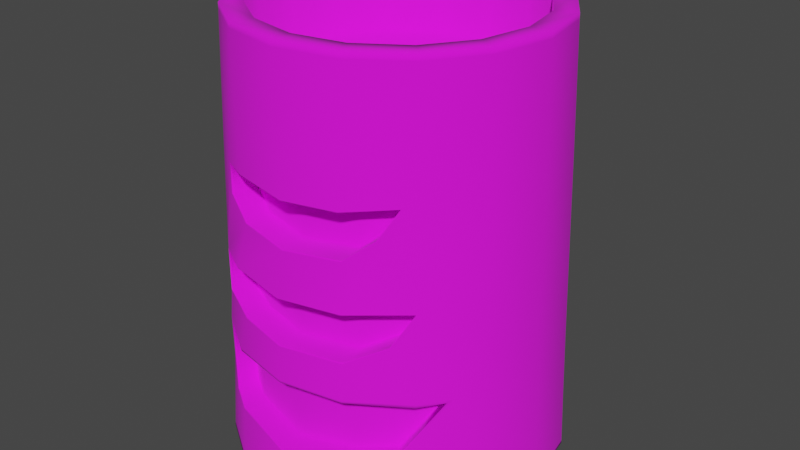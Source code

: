 # Source: SK_Wp_Dwarf_Engineer_Blaster01.blend  (saved by Blender 3.1.7; exported with 4.5.12 LTS)
import bpy
from mathutils import Matrix  # noqa: F401  (used for matrix-valued properties, if any)

bpy.ops.wm.read_factory_settings(use_empty=True)
scene = bpy.context.scene
scene.name = 'Scene'

# ---- collections
col_collection = bpy.data.collections.new('Collection'); scene.collection.children.link(col_collection)
col_mesh = bpy.data.collections.new('Mesh'); scene.collection.children.link(col_mesh)
col_rig = bpy.data.collections.new('Rig'); scene.collection.children.link(col_rig)
col_collision = bpy.data.collections.new('Collision'); scene.collection.children.link(col_collision)
col_extras = bpy.data.collections.new('Extras'); scene.collection.children.link(col_extras)

# ---- images (referenced by path relative to the original .blend; pixels are not part of the script)
import os
ASSET_DIR = os.environ.get("B2B_ASSET_DIR", "")  # directory of the original .blend (textures are referenced by path, not embedded)
HERE = os.path.dirname(os.path.abspath(__file__))  # packed textures are extracted next to this script under _unpacked/

def load_image(name, relpath, width, height, colorspace="sRGB"):
    """Load a texture the original file referenced (path relative to the .blend, or extracted next to this script)."""
    p = next((c for c in (os.path.join(HERE, relpath), os.path.join(ASSET_DIR, relpath)) if relpath and os.path.exists(c)), "")
    if p:
        img = bpy.data.images.load(p, check_existing=True)
        img.name = name
    else:  # same state as the original file: an image datablock whose file is absent (Cycles renders it pink)
        img = bpy.data.images.new(name, width, height)
        img.source = "FILE"
        img.filepath = "//" + (relpath or name)
    img.colorspace_settings.name = colorspace
    return img
img_t_wp_dwarf_engineer_hand_cannon01_png = load_image('T_Wp_Dwarf_Engineer_Hand_Cannon01.png', 'T_Wp_Dwarf_Engineer_Hand_Cannon01.png', 1024, 1024, 'sRGB')

# ---- materials (node trees are filled in below, after node groups)
mat_material_006 = bpy.data.materials.new('Material.006')
mat_material_006.use_transparent_shadow = False

# ---- material node trees
mat_material_006.use_nodes = True; mat_material_006.node_tree.nodes.clear()
_N = mat_material_006.node_tree.nodes; _L = mat_material_006.node_tree.links
n0 = _N.new('ShaderNodeBsdfPrincipled'); n0.name = 'Principled BSDF'; n0.location = (10, 300)
n0.distribution = 'GGX'
n0.subsurface_method = 'RANDOM_WALK_SKIN'
n0.inputs[2].default_value = 1.0
n0.inputs[3].default_value = 1.45
n0.inputs[27].default_value = (0.0, 0.0, 0.0, 1.0)
n0.inputs[28].default_value = 1.0
n1 = _N.new('ShaderNodeOutputMaterial'); n1.name = 'Material Output'; n1.location = (300, 300)
n2 = _N.new('ShaderNodeTexImage'); n2.name = 'Image Texture'; n2.location = (-280, 280)
n2.image = img_t_wp_dwarf_engineer_hand_cannon01_png
_L.new(n0.outputs[0], n1.inputs[0])
_L.new(n2.outputs[0], n0.inputs[0])
n1.is_active_output = True

# ---- world
world_world = bpy.data.worlds.new('World'); scene.world = world_world
world_world.use_nodes = True; world_world.node_tree.nodes.clear()
_N = world_world.node_tree.nodes; _L = world_world.node_tree.links
n0 = _N.new('ShaderNodeOutputWorld'); n0.name = 'World Output'; n0.location = (300, 300)
n1 = _N.new('ShaderNodeBackground'); n1.name = 'Background'; n1.location = (10, 300)
n1.inputs[0].default_value = (0.05088, 0.05088, 0.05088, 1.0)
_L.new(n1.outputs[0], n0.inputs[0])
n0.is_active_output = True
world_world.color = (0.05088, 0.05088, 0.05088)
world_world.use_sun_shadow = False
world_world.sun_shadow_jitter_overblur = 0.0

# ---- meshes
me_cylinder_001 = bpy.data.meshes.new('Cylinder.001')
me_cylinder_001.from_pydata([(0.1718, 0.0, -0.3315), (0.1753, 0.0, 0.247), (0.1587, -0.06985, -0.3315), (0.1619, -0.06711, 0.247), (0.1215, -0.1256, -0.3315), (0.1239, -0.124, 0.247), (0.06573, -0.1628, -0.3315), (0.06709, -0.162, 0.2471), (-2.688e-07, -0.1759, -0.3315), (-1.651e-08, -0.1753, 0.2471), (-0.06573, -0.1628, -0.3315), (-0.06709, -0.162, 0.2471), (-0.1215, -0.1256, -0.3315), (-0.1239, -0.124, 0.247), (-0.1587, -0.06985, -0.3315), (-0.1619, -0.06711, 0.247), (-0.1718, 0.0, -0.3315), (-0.1753, 0.0, 0.247), (0.1514, -0.1548, -0.1633), (0.1495, -0.1522, -0.2071), (0.08194, -0.2014, -0.1625), (0.08318, -0.204, -0.2499), (-0.000275, -0.2177, -0.162), (0.0003789, -0.2208, -0.2593), (-0.08246, -0.2013, -0.1614), (-0.0825, -0.2038, -0.2444), (0.172, -0.1233, -0.1639), (-0.1415, -0.1614, -0.1616), (-0.112, -0.1854, -0.2379), (0.1286, -0.1735, -0.2447), (0.08094, -0.1982, -0.0483), (0.08243, -0.1998, -0.1096), (-0.0005007, -0.2146, -0.05042), (0.0007433, -0.2161, -0.112), (0.1488, -0.1517, -0.04326), (-0.08178, -0.1978, -0.04752), (-0.06714, -0.2024, -0.1077), (0.1234, -0.167, -0.08927), (-0.1198, -0.1774, -0.04371), (0.006596, -0.2085, 0.07106), (0.008383, -0.2109, 0.01287), (-0.06875, -0.1964, 0.07528), (-0.05933, -0.2, 0.01934), (0.07689, -0.1943, 0.07348), (0.08161, -0.1958, 0.0179), (-0.09813, -0.1835, 0.07736), (0.1325, -0.1578, 0.0808), (0.1147, -0.1768, 0.04579), (0.1388, -0.1226, -0.1701), (0.1371, -0.1199, -0.2085), (0.07264, -0.1667, -0.1697), (0.07377, -0.1694, -0.2458), (-0.005236, -0.182, -0.1659), (-0.004495, -0.1853, -0.2546), (-0.08309, -0.1665, -0.1653), (-0.08339, -0.1692, -0.2437), (0.1544, -0.09917, -0.1703), (-0.1352, -0.1318, -0.1682), (-0.1097, -0.1528, -0.2345), (0.1158, -0.1413, -0.2409), (0.07721, -0.163, -0.05485), (0.0787, -0.1649, -0.1089), (-0.0001831, -0.1784, -0.05384), (0.0009723, -0.1804, -0.1111), (-0.07737, -0.1627, -0.05037), (-0.06363, -0.1673, -0.1071), (0.1154, -0.1348, -0.08635), (0.1376, -0.1221, -0.04937), (-0.109, -0.1471, -0.05053), (0.006594, -0.1723, 0.06793), (0.008451, -0.1748, 0.01335), (-0.06527, -0.1609, 0.06923), (-0.05456, -0.1655, 0.02288), (0.07332, -0.1589, 0.07033), (0.07813, -0.1607, 0.01844), (-0.08807, -0.1518, 0.07122), (0.1078, -0.1436, 0.04805), (0.121, -0.1284, 0.0741), (0.006569, -0.2084, 0.07188), (-0.06876, -0.1964, 0.07614), (0.07684, -0.1942, 0.07442), (0.08091, -0.1981, -0.04766), (-0.0005146, -0.2146, -0.04973), (-0.08178, -0.1978, -0.04679), (0.0819, -0.2013, -0.1598), (-0.0002929, -0.2176, -0.1593), (-0.08245, -0.2012, -0.1584), (0.08245, -0.1998, -0.1103), (0.0007563, -0.2161, -0.1126), (-0.06712, -0.2024, -0.1087), (0.08165, -0.1959, 0.01701), (0.00841, -0.2109, 0.01205), (-0.05931, -0.2, 0.01854), (0.1156, -0.1757, 0.04522), (0.1338, -0.1571, 0.08162), (-0.1492, -0.1515, -0.04025), (-0.09942, -0.1829, 0.07791), (0.1962, -0.08414, -0.09816), (0.08322, -0.2041, -0.2519), (0.1512, -0.1547, -0.1591), (0.0003896, -0.2209, -0.2609), (-0.08251, -0.2038, -0.2461), (0.1496, -0.1523, -0.209), (0.1774, -0.115, -0.16), (-0.1129, -0.1849, -0.2397), (-0.146, -0.1588, -0.1577), (0.129, -0.1733, -0.2464), (0.1493, -0.1512, -0.04282), (0.1241, -0.1667, -0.08988), (-0.1209, -0.176, -0.04297), (0.2082, 0.0, 0.08183), (-0.1923, -0.08083, 0.08183), (-0.2082, 0.0, 0.08184), (0.1923, -0.08086, 0.08015), (-0.1472, -0.1483, 0.08362), (0.2109, 0.0, -0.03758), (-0.1949, -0.08302, -0.03759), (-0.2109, 0.0, -0.03758), (0.2128, 0.0, -0.1174), (0.1976, -0.08528, -0.1613), (-0.1606, -0.1404, -0.1566), (-0.1975, -0.08517, -0.1553), (-0.2128, 0.0, -0.1174), (-1.814e-08, -0.2039, 0.2395), (-0.07798, -0.1883, 0.2397), (0.078, -0.1884, 0.2394), (0.2037, 0.0, 0.2395), (-0.1882, -0.07808, 0.2395), (-0.2037, 0.0, 0.2395), (0.1882, -0.07808, 0.2394), (0.1437, -0.1445, 0.2395), (-0.144, -0.1442, 0.2396), (0.2161, 0.0, -0.2355), (0.2002, -0.08689, -0.255), (-0.1575, -0.1508, -0.2529), (-0.2001, -0.08684, -0.2523), (-0.2161, 0.0, -0.2355), (0.1535, -0.1571, -0.251), (0.08385, -0.2066, -0.322), (-2.713e-07, -0.2233, -0.323), (-0.08384, -0.2065, -0.3213), (0.2193, 0.0, -0.3264), (0.2026, -0.08805, -0.3274), (0.1551, -0.1592, -0.3272), (-0.1553, -0.1589, -0.3273), (-0.2026, -0.08805, -0.3273), (-0.2193, 0.0, -0.3264), (0.1353, -0.1216, -0.2064), (0.1587, -0.09255, -0.1671), (0.1387, -0.1225, -0.1668), (-0.1395, -0.1287, -0.1649), (-0.1115, -0.1517, -0.2374), (-0.08289, -0.1693, -0.2405), (-0.08313, -0.1666, -0.1686), (0.0741, -0.1694, -0.2489), (0.1173, -0.1404, -0.244), (0.07262, -0.1665, -0.1665), (-0.004593, -0.1854, -0.2579), (-0.005255, -0.1821, -0.1692), (0.07828, -0.165, -0.1056), (0.1174, -0.1337, -0.08916), (0.1419, -0.119, -0.04567), (0.07701, -0.1629, -0.05154), (-0.1141, -0.1435, -0.0463), (-0.06226, -0.1681, -0.1038), (-0.07767, -0.1627, -0.05367), (0.001021, -0.1803, -0.1078), (-0.0002067, -0.1784, -0.05716), (-0.09158, -0.1498, 0.0738), (-0.05613, -0.1647, 0.01977), (-0.06484, -0.161, 0.07249), (0.00852, -0.1748, 0.0167), (0.07721, -0.161, 0.02172), (0.07371, -0.159, 0.06701), (0.006591, -0.1724, 0.06459), (0.1098, -0.1426, 0.0455), (0.1266, -0.1245, 0.07839), (-0.1077, -0.1874, -0.09078), (-0.1031, -0.1541, -0.09167), (-0.1081, -0.1871, -0.09108), (-0.1003, -0.1559, -0.0909), (-0.0908, -0.1898, 0.0436), (-0.08616, -0.155, 0.0426), (-0.08302, -0.157, 0.04188), (-0.09186, -0.1893, 0.0433), (-0.004171, -0.1884, -0.258), (0.07487, -0.1723, -0.249), (0.1398, -0.1252, -0.1666), (0.07341, -0.1695, -0.1661), (-0.004816, -0.185, -0.1656), (-0.08331, -0.1721, -0.2438), (-0.08303, -0.1694, -0.165), (0.1598, -0.09516, -0.1668), (0.1382, -0.1227, -0.2084), (-0.1116, -0.1546, -0.2374), (-0.1397, -0.1315, -0.1647), (0.1183, -0.1432, -0.244), (6.051e-08, -0.2181, -0.2592), (0.1504, -0.1524, -0.1636), (-0.08256, -0.2011, -0.2444), (0.1486, -0.1498, -0.2072), (-0.1414, -0.1589, -0.1619), (0.08248, -0.2014, -0.2498), (0.08123, -0.1988, -0.1628), (-0.0006541, -0.215, -0.1623), (-0.08251, -0.1987, -0.1617), (0.171, -0.121, -0.1641), (-0.1119, -0.1828, -0.2379), (0.1278, -0.1709, -0.2447), (0.08058, -0.1949, -0.04859), (0.1228, -0.1639, -0.08926), (0.1481, -0.1487, -0.04348), (-0.06681, -0.1991, -0.1077), (-0.1193, -0.1743, -0.04395), (-0.08137, -0.1946, -0.04781), (0.0007644, -0.2128, -0.1119), (-0.0004716, -0.2112, -0.05072), (0.08208, -0.1966, -0.1096), (-0.1075, -0.1852, -0.09088), (0.07723, -0.1648, -0.05135), (0.1422, -0.1208, -0.04554), (-0.06382, -0.1692, -0.1071), (0.0009597, -0.1823, -0.1111), (0.07891, -0.1668, -0.109), (-0.1034, -0.1559, -0.09163), (0.1177, -0.1355, -0.08917), (-0.1144, -0.1454, -0.04616), (-0.07762, -0.1647, -0.05019), (-0.0002005, -0.1803, -0.05365), (-0.06843, -0.1935, 0.07502), (-0.0976, -0.1808, 0.07707), (-0.05907, -0.1972, 0.01938), (0.08133, -0.193, 0.01794), (0.008388, -0.208, 0.01291), (0.006595, -0.2055, 0.07084), (0.0766, -0.1914, 0.07322), (0.132, -0.1551, 0.08061), (0.1143, -0.174, 0.04577), (-0.09042, -0.187, 0.04352), (-0.05643, -0.168, 0.01974), (0.07845, -0.1639, 0.01839), (0.006594, -0.1756, 0.06823), (0.1271, -0.1276, 0.07862), (-0.08659, -0.1582, 0.04269), (-0.0652, -0.1643, 0.07272), (-0.09218, -0.1529, 0.07411), (0.008445, -0.1781, 0.0133), (0.07365, -0.1622, 0.07068), (0.1103, -0.1457, 0.04553), (-0.1549, -0.1459, -0.09872), (-0.1961, -0.08411, -0.09675), (-0.2119, 0.0, -0.07765), (0.188, -0.07796, 0.2466), (0.2035, 0.0, 0.2466), (0.1439, -0.144, 0.2467), (0.0779, -0.1881, 0.2469), (-1.802e-08, -0.2036, 0.2471), (-0.07789, -0.1881, 0.2469), (-0.1439, -0.144, 0.2467), (-0.188, -0.07796, 0.2467), (-0.2035, 0.0, 0.2467), (0.2195, 0.0, -0.3315), (0.2028, -0.08811, -0.3315), (0.1552, -0.1593, -0.3315), (0.084, -0.2069, -0.3315), (-2.713e-07, -0.2236, -0.3315), (-0.084, -0.2069, -0.3315), (-0.1552, -0.1593, -0.3315), (-0.2028, -0.08811, -0.3315), (-0.2195, 0.0, -0.3315), (0.1721, 0.0, -0.2958), (-0.1721, 0.0, -0.2958), (0.159, -0.06974, -0.2958), (0.1217, -0.1256, -0.2958), (0.06586, -0.1629, -0.2958), (-2.542e-07, -0.176, -0.2958), (-0.06586, -0.1629, -0.2958), (-0.1217, -0.1256, -0.2958), (-0.159, -0.06974, -0.2958), (-0.1753, 0.0, 0.1538), (0.1753, 0.0, 0.1538), (0.162, -0.06709, 0.1538), (0.124, -0.124, 0.1538), (0.06709, -0.162, 0.1538), (-1.651e-08, -0.1753, 0.1538), (-0.06709, -0.162, 0.1538), (-0.124, -0.124, 0.1538), (-0.162, -0.06709, 0.1538), (0.1587, 0.06985, -0.3315), (0.1619, 0.06711, 0.247), (0.1215, 0.1256, -0.3315), (0.1239, 0.124, 0.247), (0.06573, 0.1628, -0.3315), (0.06709, 0.162, 0.2471), (-2.688e-07, 0.1759, -0.3315), (-1.651e-08, 0.1753, 0.2471), (-0.06573, 0.1628, -0.3315), (-0.06709, 0.162, 0.2471), (-0.1215, 0.1256, -0.3315), (-0.1239, 0.124, 0.247), (-0.1587, 0.06985, -0.3315), (-0.1619, 0.06711, 0.247), (0.1514, 0.1548, -0.1633), (0.1495, 0.1522, -0.2071), (0.08194, 0.2014, -0.1625), (0.08318, 0.204, -0.2499), (-0.000275, 0.2177, -0.162), (0.0003789, 0.2208, -0.2593), (-0.08246, 0.2013, -0.1614), (-0.0825, 0.2038, -0.2444), (0.172, 0.1233, -0.1639), (-0.1415, 0.1614, -0.1616), (-0.112, 0.1854, -0.2379), (0.1286, 0.1735, -0.2447), (0.08094, 0.1982, -0.0483), (0.08243, 0.1998, -0.1096), (-0.0005007, 0.2146, -0.05042), (0.0007433, 0.2161, -0.112), (0.1488, 0.1517, -0.04326), (-0.08178, 0.1978, -0.04752), (-0.06714, 0.2024, -0.1077), (0.1234, 0.167, -0.08927), (-0.1198, 0.1774, -0.04371), (0.006596, 0.2085, 0.07106), (0.008383, 0.2109, 0.01287), (-0.06875, 0.1964, 0.07528), (-0.05933, 0.2, 0.01934), (0.07689, 0.1943, 0.07348), (0.08161, 0.1958, 0.0179), (-0.09813, 0.1835, 0.07736), (0.1325, 0.1578, 0.0808), (0.1147, 0.1768, 0.04579), (0.1388, 0.1226, -0.1701), (0.1371, 0.1199, -0.2085), (0.07264, 0.1667, -0.1697), (0.07377, 0.1694, -0.2458), (-0.005236, 0.182, -0.1659), (-0.004495, 0.1853, -0.2546), (-0.08309, 0.1665, -0.1653), (-0.08339, 0.1692, -0.2437), (0.1544, 0.09917, -0.1703), (-0.1352, 0.1318, -0.1682), (-0.1097, 0.1528, -0.2345), (0.1158, 0.1413, -0.2409), (0.07721, 0.163, -0.05485), (0.0787, 0.1649, -0.1089), (-0.0001831, 0.1784, -0.05384), (0.0009723, 0.1804, -0.1111), (-0.07737, 0.1627, -0.05037), (-0.06363, 0.1673, -0.1071), (0.1154, 0.1348, -0.08635), (0.1376, 0.1221, -0.04937), (-0.109, 0.1471, -0.05053), (0.006594, 0.1723, 0.06793), (0.008451, 0.1748, 0.01335), (-0.06527, 0.1609, 0.06923), (-0.05456, 0.1655, 0.02288), (0.07332, 0.1589, 0.07033), (0.07813, 0.1607, 0.01844), (-0.08807, 0.1518, 0.07122), (0.1078, 0.1436, 0.04805), (0.121, 0.1284, 0.0741), (0.006569, 0.2084, 0.07188), (-0.06876, 0.1964, 0.07614), (0.07684, 0.1942, 0.07442), (0.08091, 0.1981, -0.04766), (-0.0005146, 0.2146, -0.04973), (-0.08178, 0.1978, -0.04679), (0.0819, 0.2013, -0.1598), (-0.0002929, 0.2176, -0.1593), (-0.08245, 0.2012, -0.1584), (0.08245, 0.1998, -0.1103), (0.0007563, 0.2161, -0.1126), (-0.06712, 0.2024, -0.1087), (0.08165, 0.1959, 0.01701), (0.00841, 0.2109, 0.01205), (-0.05931, 0.2, 0.01854), (0.1156, 0.1757, 0.04522), (0.1338, 0.1571, 0.08162), (-0.1492, 0.1515, -0.04025), (-0.09942, 0.1829, 0.07791), (0.1962, 0.08414, -0.09816), (0.08322, 0.2041, -0.2519), (0.1512, 0.1547, -0.1591), (0.0003896, 0.2209, -0.2609), (-0.08251, 0.2038, -0.2461), (0.1496, 0.1523, -0.209), (0.1774, 0.115, -0.16), (-0.1129, 0.1849, -0.2397), (-0.146, 0.1588, -0.1577), (0.129, 0.1733, -0.2464), (0.1493, 0.1512, -0.04282), (0.1241, 0.1667, -0.08988), (-0.1209, 0.176, -0.04297), (-0.1923, 0.08083, 0.08183), (0.1923, 0.08086, 0.08015), (-0.1472, 0.1483, 0.08362), (-0.1949, 0.08302, -0.03759), (0.1976, 0.08528, -0.1613), (-0.1606, 0.1404, -0.1566), (-0.1975, 0.08517, -0.1553), (-1.814e-08, 0.2039, 0.2395), (-0.07798, 0.1883, 0.2397), (0.078, 0.1884, 0.2394), (-0.1882, 0.07808, 0.2395), (0.1882, 0.07808, 0.2394), (0.1437, 0.1445, 0.2395), (-0.144, 0.1442, 0.2396), (0.2002, 0.08689, -0.255), (-0.1575, 0.1508, -0.2529), (-0.2001, 0.08684, -0.2523), (0.1535, 0.1571, -0.251), (0.08385, 0.2066, -0.322), (-2.713e-07, 0.2233, -0.323), (-0.08384, 0.2065, -0.3213), (0.2026, 0.08805, -0.3274), (0.1551, 0.1592, -0.3272), (-0.1553, 0.1589, -0.3273), (-0.2026, 0.08805, -0.3273), (0.1353, 0.1216, -0.2064), (0.1587, 0.09255, -0.1671), (0.1387, 0.1225, -0.1668), (-0.1395, 0.1287, -0.1649), (-0.1115, 0.1517, -0.2374), (-0.08289, 0.1693, -0.2405), (-0.08313, 0.1666, -0.1686), (0.0741, 0.1694, -0.2489), (0.1173, 0.1404, -0.244), (0.07262, 0.1665, -0.1665), (-0.004593, 0.1854, -0.2579), (-0.005255, 0.1821, -0.1692), (0.07828, 0.165, -0.1056), (0.1174, 0.1337, -0.08916), (0.1419, 0.119, -0.04567), (0.07701, 0.1629, -0.05154), (-0.1141, 0.1435, -0.0463), (-0.06226, 0.1681, -0.1038), (-0.07767, 0.1627, -0.05367), (0.001021, 0.1803, -0.1078), (-0.0002067, 0.1784, -0.05716), (-0.09158, 0.1498, 0.0738), (-0.05613, 0.1647, 0.01977), (-0.06484, 0.161, 0.07249), (0.00852, 0.1748, 0.0167), (0.07721, 0.161, 0.02172), (0.07371, 0.159, 0.06701), (0.006591, 0.1724, 0.06459), (0.1098, 0.1426, 0.0455), (0.1266, 0.1245, 0.07839), (-0.1077, 0.1874, -0.09078), (-0.1031, 0.1541, -0.09167), (-0.1081, 0.1871, -0.09108), (-0.1003, 0.1559, -0.0909), (-0.0908, 0.1898, 0.0436), (-0.08616, 0.155, 0.0426), (-0.08302, 0.157, 0.04188), (-0.09186, 0.1893, 0.0433), (-0.004171, 0.1884, -0.258), (0.07487, 0.1723, -0.249), (0.1398, 0.1252, -0.1666), (0.07341, 0.1695, -0.1661), (-0.004816, 0.185, -0.1656), (-0.08331, 0.1721, -0.2438), (-0.08303, 0.1694, -0.165), (0.1598, 0.09516, -0.1668), (0.1382, 0.1227, -0.2084), (-0.1116, 0.1546, -0.2374), (-0.1397, 0.1315, -0.1647), (0.1183, 0.1432, -0.244), (6.051e-08, 0.2181, -0.2592), (0.1504, 0.1524, -0.1636), (-0.08256, 0.2011, -0.2444), (0.1486, 0.1498, -0.2072), (-0.1414, 0.1589, -0.1619), (0.08248, 0.2014, -0.2498), (0.08123, 0.1988, -0.1628), (-0.0006541, 0.215, -0.1623), (-0.08251, 0.1987, -0.1617), (0.171, 0.121, -0.1641), (-0.1119, 0.1828, -0.2379), (0.1278, 0.1709, -0.2447), (0.08058, 0.1949, -0.04859), (0.1228, 0.1639, -0.08926), (0.1481, 0.1487, -0.04348), (-0.06681, 0.1991, -0.1077), (-0.1193, 0.1743, -0.04395), (-0.08137, 0.1946, -0.04781), (0.0007644, 0.2128, -0.1119), (-0.0004716, 0.2112, -0.05072), (0.08208, 0.1966, -0.1096), (-0.1075, 0.1852, -0.09088), (0.07723, 0.1648, -0.05135), (0.1422, 0.1208, -0.04554), (-0.06382, 0.1692, -0.1071), (0.0009597, 0.1823, -0.1111), (0.07891, 0.1668, -0.109), (-0.1034, 0.1559, -0.09163), (0.1177, 0.1355, -0.08917), (-0.1144, 0.1454, -0.04616), (-0.07762, 0.1647, -0.05019), (-0.0002005, 0.1803, -0.05365), (-0.06843, 0.1935, 0.07502), (-0.0976, 0.1808, 0.07707), (-0.05907, 0.1972, 0.01938), (0.08133, 0.193, 0.01794), (0.008388, 0.208, 0.01291), (0.006595, 0.2055, 0.07084), (0.0766, 0.1914, 0.07322), (0.132, 0.1551, 0.08061), (0.1143, 0.174, 0.04577), (-0.09042, 0.187, 0.04352), (-0.05643, 0.168, 0.01974), (0.07845, 0.1639, 0.01839), (0.006594, 0.1756, 0.06823), (0.1271, 0.1276, 0.07862), (-0.08659, 0.1582, 0.04269), (-0.0652, 0.1643, 0.07272), (-0.09218, 0.1529, 0.07411), (0.008445, 0.1781, 0.0133), (0.07365, 0.1622, 0.07068), (0.1103, 0.1457, 0.04553), (-0.1549, 0.1459, -0.09872), (-0.1961, 0.08411, -0.09675), (0.188, 0.07796, 0.2466), (0.1439, 0.144, 0.2467), (0.0779, 0.1881, 0.2469), (-1.802e-08, 0.2036, 0.2471), (-0.07789, 0.1881, 0.2469), (-0.1439, 0.144, 0.2467), (-0.188, 0.07796, 0.2467), (0.2028, 0.08811, -0.3315), (0.1552, 0.1593, -0.3315), (0.084, 0.2069, -0.3315), (-2.713e-07, 0.2236, -0.3315), (-0.084, 0.2069, -0.3315), (-0.1552, 0.1593, -0.3315), (-0.2028, 0.08811, -0.3315), (0.159, 0.06974, -0.2958), (0.1217, 0.1256, -0.2958), (0.06586, 0.1629, -0.2958), (-2.542e-07, 0.176, -0.2958), (-0.06586, 0.1629, -0.2958), (-0.1217, 0.1256, -0.2958), (-0.159, 0.06974, -0.2958), (0.162, 0.06709, 0.1538), (0.124, 0.124, 0.1538), (0.06709, 0.162, 0.1538), (-1.651e-08, 0.1753, 0.1538), (-0.06709, 0.162, 0.1538), (-0.124, 0.124, 0.1538), (-0.162, 0.06709, 0.1538)], [], [(118, 115, 97, 119), (138, 98, 100, 139), (139, 100, 101, 140), (249, 95, 116, 250), (127, 259, 260, 128), (15, 13, 286, 287), (12, 14, 278, 277), (221, 222, 63, 65), (247, 241, 69, 73), (190, 185, 157, 55), (20, 18, 99, 84), (227, 226, 163, 64), (88, 87, 31, 33), (246, 240, 74, 70), (89, 88, 33, 36), (188, 189, 52, 156), (224, 221, 65, 178), (244, 245, 168, 170), (92, 91, 40, 42), (185, 186, 154, 157), (91, 90, 44, 40), (220, 219, 162, 161), (243, 239, 169, 182), (123, 125, 255, 256), (187, 188, 156, 149), (124, 123, 256, 257), (225, 220, 161, 160), (147, 56, 48), (153, 57, 58, 152), (51, 59, 147, 48, 50), (53, 51, 50, 158), (152, 53, 158, 153), (159, 66, 67, 60), (165, 68, 180, 164), (164, 166, 167, 165), (166, 159, 60, 167), (71, 75, 183, 72), (171, 172, 173, 174), (72, 171, 174, 71), (172, 76, 77, 173), (189, 191, 54, 52), (239, 246, 70, 169), (228, 227, 64, 62), (241, 244, 170, 69), (222, 223, 61, 63), (248, 242, 176, 175), (193, 192, 148, 49), (219, 228, 62, 162), (242, 247, 73, 176), (192, 187, 149, 148), (240, 248, 175, 74), (195, 194, 151, 150), (194, 190, 55, 151), (191, 195, 150, 54), (186, 196, 155, 154), (223, 225, 160, 61), (196, 193, 49, 155), (41, 39, 78, 79), (39, 43, 80, 78), (32, 30, 81, 82), (35, 32, 82, 83), (24, 22, 85, 86), (22, 20, 84, 85), (86, 85, 88, 89), (85, 84, 87, 88), (82, 81, 90, 91), (83, 82, 91, 92), (90, 93, 47, 44), (125, 130, 254, 255), (79, 96, 45, 41), (100, 98, 21, 23), (84, 99, 107, 108, 87), (101, 100, 23, 25), (102, 103, 26, 19), (86, 105, 27, 24), (98, 106, 29, 21), (103, 97, 107, 99), (87, 108, 37, 31), (179, 89, 36, 177), (83, 109, 38, 35), (96, 109, 83, 92, 184), (95, 109, 96, 114), (116, 111, 112, 117), (94, 93, 90, 81, 107), (130, 129, 252, 254), (129, 126, 253, 252), (107, 81, 30, 34), (107, 97, 113, 94), (131, 124, 257, 258), (127, 131, 258, 259), (250, 116, 117, 251), (116, 95, 114, 111), (97, 115, 110, 113), (29, 106, 102, 19), (28, 104, 101, 25), (27, 105, 104, 28), (26, 103, 99, 18), (37, 108, 107, 34), (135, 121, 122, 136), (134, 120, 121, 135), (132, 118, 119, 133), (142, 133, 137, 143), (119, 97, 103), (104, 105, 120, 134), (111, 114, 131, 127), (114, 96, 79, 124, 131), (113, 110, 126, 129), (94, 113, 129, 130), (80, 94, 130, 125), (79, 78, 123, 124), (78, 80, 125, 123), (111, 127, 128, 112), (141, 132, 133, 142), (144, 134, 135, 145), (145, 135, 136, 146), (134, 144, 140, 101, 104), (263, 143, 138, 264), (137, 102, 106), (137, 133, 119, 103, 102), (265, 139, 140, 266), (264, 138, 139, 265), (268, 145, 146, 269), (267, 144, 145, 268), (261, 141, 142, 262), (262, 142, 143, 263), (140, 144, 267, 266), (138, 143, 137, 106, 98), (56, 147, 49, 148), (48, 56, 148, 149), (58, 57, 150, 151), (152, 58, 151, 55), (57, 153, 54, 150), (59, 51, 154, 155), (147, 59, 155, 49), (50, 48, 149, 156), (51, 53, 157, 154), (158, 50, 156, 52), (53, 152, 55, 157), (153, 158, 52, 54), (66, 159, 61, 160), (67, 66, 160, 161), (60, 67, 161, 162), (180, 68, 163, 178), (68, 165, 64, 163), (166, 164, 65, 63), (165, 167, 62, 64), (159, 166, 63, 61), (167, 60, 162, 62), (183, 75, 168, 182), (75, 71, 170, 168), (172, 171, 70, 74), (174, 173, 73, 69), (171, 72, 169, 70), (71, 174, 69, 170), (77, 76, 175, 176), (173, 77, 176, 73), (76, 172, 74, 175), (164, 180, 178, 65), (109, 179, 177, 38), (226, 224, 178, 163), (72, 183, 182, 169), (245, 243, 182, 168), (45, 96, 184, 181), (47, 93, 94, 46), (46, 94, 80, 43), (181, 184, 92, 42), (208, 200, 193, 196), (202, 208, 196, 186), (205, 201, 195, 191), (207, 199, 190, 194), (201, 207, 194, 195), (206, 198, 187, 192), (200, 206, 192, 193), (204, 205, 191, 189), (198, 203, 188, 187), (197, 202, 186, 185), (203, 204, 189, 188), (199, 197, 185, 190), (25, 23, 197, 199), (20, 22, 204, 203), (23, 21, 202, 197), (18, 20, 203, 198), (22, 24, 205, 204), (19, 26, 206, 200), (26, 18, 198, 206), (27, 28, 207, 201), (28, 25, 199, 207), (24, 27, 201, 205), (21, 29, 208, 202), (29, 19, 200, 208), (38, 177, 218, 213), (31, 37, 210, 217), (30, 32, 216, 209), (33, 31, 217, 215), (32, 35, 214, 216), (37, 34, 211, 210), (34, 30, 209, 211), (177, 36, 212, 218), (35, 38, 213, 214), (36, 33, 215, 212), (213, 218, 224, 226), (217, 210, 225, 223), (209, 216, 228, 219), (215, 217, 223, 222), (216, 214, 227, 228), (210, 211, 220, 225), (211, 209, 219, 220), (218, 212, 221, 224), (214, 213, 226, 227), (212, 215, 222, 221), (45, 181, 238, 230), (44, 47, 237, 232), (46, 43, 235, 236), (47, 46, 236, 237), (39, 41, 229, 234), (42, 40, 233, 231), (181, 42, 231, 238), (41, 45, 230, 229), (40, 44, 232, 233), (43, 39, 234, 235), (230, 238, 243, 245), (232, 237, 248, 240), (236, 235, 247, 242), (237, 236, 242, 248), (234, 229, 244, 241), (231, 233, 246, 239), (238, 231, 239, 243), (229, 230, 245, 244), (233, 232, 240, 246), (235, 234, 241, 247), (121, 250, 251, 122), (120, 249, 250, 121), (95, 249, 179, 109), (179, 249, 120, 105), (105, 86, 89, 179), (1, 3, 252, 253), (3, 5, 254, 252), (5, 7, 255, 254), (7, 9, 256, 255), (9, 11, 257, 256), (11, 13, 258, 257), (13, 15, 259, 258), (15, 17, 260, 259), (2, 0, 261, 262), (4, 2, 262, 263), (6, 4, 263, 264), (8, 6, 264, 265), (10, 8, 265, 266), (12, 10, 266, 267), (14, 12, 267, 268), (16, 14, 268, 269), (271, 270, 272, 273, 274, 275, 276, 277, 278), (6, 8, 275, 274), (0, 2, 272, 270), (14, 16, 271, 278), (8, 10, 276, 275), (2, 4, 273, 272), (10, 12, 277, 276), (4, 6, 274, 273), (280, 279, 287, 286, 285, 284, 283, 282, 281), (9, 7, 283, 284), (3, 1, 280, 281), (17, 15, 287, 279), (11, 9, 284, 285), (5, 3, 281, 282), (13, 11, 285, 286), (7, 5, 282, 283), (118, 398, 381, 115), (412, 413, 384, 382), (413, 414, 385, 384), (521, 522, 397, 379), (404, 128, 260, 529), (301, 550, 549, 299), (298, 542, 543, 300), (493, 349, 347, 494), (519, 357, 353, 513), (462, 339, 429, 457), (304, 368, 383, 302), (499, 348, 435, 498), (372, 317, 315, 371), (518, 354, 358, 512), (373, 320, 317, 372), (460, 428, 336, 461), (496, 450, 349, 493), (516, 442, 440, 517), (376, 326, 324, 375), (457, 429, 426, 458), (375, 324, 328, 374), (492, 433, 434, 491), (515, 454, 441, 511), (401, 526, 525, 403), (459, 421, 428, 460), (402, 527, 526, 401), (497, 432, 433, 492), (419, 332, 340), (425, 424, 342, 341), (335, 334, 332, 419, 343), (337, 430, 334, 335), (424, 425, 430, 337), (431, 344, 351, 350), (437, 436, 452, 352), (436, 437, 439, 438), (438, 439, 344, 431), (355, 356, 455, 359), (443, 446, 445, 444), (356, 355, 446, 443), (444, 445, 361, 360), (461, 336, 338, 463), (511, 441, 354, 518), (500, 346, 348, 499), (513, 353, 442, 516), (494, 347, 345, 495), (520, 447, 448, 514), (465, 333, 420, 464), (491, 434, 346, 500), (514, 448, 357, 519), (464, 420, 421, 459), (512, 358, 447, 520), (467, 422, 423, 466), (466, 423, 339, 462), (463, 338, 422, 467), (458, 426, 427, 468), (495, 345, 432, 497), (468, 427, 333, 465), (325, 363, 362, 323), (323, 362, 364, 327), (316, 366, 365, 314), (319, 367, 366, 316), (308, 370, 369, 306), (306, 369, 368, 304), (370, 373, 372, 369), (369, 372, 371, 368), (366, 375, 374, 365), (367, 376, 375, 366), (374, 328, 331, 377), (403, 525, 524, 406), (363, 325, 329, 380), (384, 307, 305, 382), (368, 371, 392, 391, 383), (385, 309, 307, 384), (386, 303, 310, 387), (370, 308, 311, 389), (382, 305, 313, 390), (387, 383, 391, 381), (371, 315, 321, 392), (451, 449, 320, 373), (367, 319, 322, 393), (380, 456, 376, 367, 393), (379, 396, 380, 393), (397, 117, 112, 394), (378, 391, 365, 374, 377), (406, 524, 523, 405), (405, 523, 253, 126), (391, 318, 314, 365), (391, 378, 395, 381), (407, 528, 527, 402), (404, 529, 528, 407), (522, 251, 117, 397), (397, 394, 396, 379), (381, 395, 110, 115), (313, 303, 386, 390), (312, 309, 385, 388), (311, 312, 388, 389), (310, 302, 383, 387), (321, 318, 391, 392), (410, 136, 122, 400), (409, 410, 400, 399), (132, 408, 398, 118), (415, 416, 411, 408), (398, 387, 381), (388, 409, 399, 389), (394, 404, 407, 396), (396, 407, 402, 363, 380), (395, 405, 126, 110), (378, 406, 405, 395), (364, 403, 406, 378), (363, 402, 401, 362), (362, 401, 403, 364), (394, 112, 128, 404), (141, 415, 408, 132), (417, 418, 410, 409), (418, 146, 136, 410), (409, 388, 385, 414, 417), (531, 532, 412, 416), (411, 390, 386), (411, 386, 387, 398, 408), (533, 534, 414, 413), (532, 533, 413, 412), (536, 269, 146, 418), (535, 536, 418, 417), (261, 530, 415, 141), (530, 531, 416, 415), (414, 534, 535, 417), (412, 382, 390, 411, 416), (340, 420, 333, 419), (332, 421, 420, 340), (342, 423, 422, 341), (424, 339, 423, 342), (341, 422, 338, 425), (343, 427, 426, 335), (419, 333, 427, 343), (334, 428, 421, 332), (335, 426, 429, 337), (430, 336, 428, 334), (337, 429, 339, 424), (425, 338, 336, 430), (350, 432, 345, 431), (351, 433, 432, 350), (344, 434, 433, 351), (452, 450, 435, 352), (352, 435, 348, 437), (438, 347, 349, 436), (437, 348, 346, 439), (431, 345, 347, 438), (439, 346, 434, 344), (455, 454, 440, 359), (359, 440, 442, 355), (444, 358, 354, 443), (446, 353, 357, 445), (443, 354, 441, 356), (355, 442, 353, 446), (361, 448, 447, 360), (445, 357, 448, 361), (360, 447, 358, 444), (436, 349, 450, 452), (393, 322, 449, 451), (498, 435, 450, 496), (356, 441, 454, 455), (517, 440, 454, 515), (329, 453, 456, 380), (331, 330, 378, 377), (330, 327, 364, 378), (453, 326, 376, 456), (480, 468, 465, 472), (474, 458, 468, 480), (477, 463, 467, 473), (479, 466, 462, 471), (473, 467, 466, 479), (478, 464, 459, 470), (472, 465, 464, 478), (476, 461, 463, 477), (470, 459, 460, 475), (469, 457, 458, 474), (475, 460, 461, 476), (471, 462, 457, 469), (309, 471, 469, 307), (304, 475, 476, 306), (307, 469, 474, 305), (302, 470, 475, 304), (306, 476, 477, 308), (303, 472, 478, 310), (310, 478, 470, 302), (311, 473, 479, 312), (312, 479, 471, 309), (308, 477, 473, 311), (305, 474, 480, 313), (313, 480, 472, 303), (322, 485, 490, 449), (315, 489, 482, 321), (314, 481, 488, 316), (317, 487, 489, 315), (316, 488, 486, 319), (321, 482, 483, 318), (318, 483, 481, 314), (449, 490, 484, 320), (319, 486, 485, 322), (320, 484, 487, 317), (485, 498, 496, 490), (489, 495, 497, 482), (481, 491, 500, 488), (487, 494, 495, 489), (488, 500, 499, 486), (482, 497, 492, 483), (483, 492, 491, 481), (490, 496, 493, 484), (486, 499, 498, 485), (484, 493, 494, 487), (329, 502, 510, 453), (328, 504, 509, 331), (330, 508, 507, 327), (331, 509, 508, 330), (323, 506, 501, 325), (326, 503, 505, 324), (453, 510, 503, 326), (325, 501, 502, 329), (324, 505, 504, 328), (327, 507, 506, 323), (502, 517, 515, 510), (504, 512, 520, 509), (508, 514, 519, 507), (509, 520, 514, 508), (506, 513, 516, 501), (503, 511, 518, 505), (510, 515, 511, 503), (501, 516, 517, 502), (505, 518, 512, 504), (507, 519, 513, 506), (400, 122, 251, 522), (399, 400, 522, 521), (379, 393, 451, 521), (451, 389, 399, 521), (389, 451, 373, 370), (1, 253, 523, 289), (289, 523, 524, 291), (291, 524, 525, 293), (293, 525, 526, 295), (295, 526, 527, 297), (297, 527, 528, 299), (299, 528, 529, 301), (301, 529, 260, 17), (288, 530, 261, 0), (290, 531, 530, 288), (292, 532, 531, 290), (294, 533, 532, 292), (296, 534, 533, 294), (298, 535, 534, 296), (300, 536, 535, 298), (16, 269, 536, 300), (271, 543, 542, 541, 540, 539, 538, 537, 270), (292, 539, 540, 294), (0, 270, 537, 288), (300, 543, 271, 16), (294, 540, 541, 296), (288, 537, 538, 290), (296, 541, 542, 298), (290, 538, 539, 292), (280, 544, 545, 546, 547, 548, 549, 550, 279), (295, 547, 546, 293), (289, 544, 280, 1), (17, 279, 550, 301), (297, 548, 547, 295), (291, 545, 544, 289), (299, 549, 548, 297), (293, 546, 545, 291)])
me_cylinder_001.polygons.foreach_set('use_smooth', [True] * 534)
_uv = me_cylinder_001.uv_layers.new(name='UVMap')
_uv.uv.foreach_set('vector', [0.2299, 0.878, 0.2294, 0.8925, 0.2148, 0.8814, 0.2144, 0.8705, 0.1855, 0.8469, 0.1864, 0.8574, 0.1736, 0.857, 0.1729, 0.8479, 0.1729, 0.8479, 0.1736, 0.857, 0.1613, 0.86, 0.1606, 0.849, 0.1485, 0.8824, 0.1499, 0.8912, 0.1376, 0.8919, 0.1374, 0.883, 0.1378, 0.9338, 0.1378, 0.9349, 0.1259, 0.9351, 0.1259, 0.934, 0.353, 0.5358, 0.3865, 0.5357, 0.3806, 0.5707, 0.3614, 0.5726, 0.572, 0.6695, 0.5595, 0.6403, 0.5935, 0.6339, 0.5994, 0.6517, 0.3244, 0.8347, 0.3053, 0.8376, 0.3054, 0.837, 0.3243, 0.8342, 0.4726, 0.9031, 0.481, 0.9175, 0.4801, 0.9176, 0.472, 0.9034, 0.4139, 0.9021, 0.426, 0.9229, 0.425, 0.923, 0.4131, 0.9024, 0.1871, 0.8713, 0.2005, 0.8707, 0.2005, 0.8714, 0.1872, 0.8717, 0.3287, 0.8136, 0.3332, 0.8204, 0.3329, 0.8205, 0.3285, 0.814, 0.1748, 0.8794, 0.1872, 0.8792, 0.1872, 0.8794, 0.1748, 0.8796, 0.4481, 0.9258, 0.4488, 0.9058, 0.4496, 0.9059, 0.449, 0.9255, 0.1644, 0.8804, 0.1748, 0.8794, 0.1748, 0.8796, 0.1644, 0.8806, 0.3749, 0.9531, 0.3667, 0.9308, 0.3676, 0.9307, 0.3756, 0.9527, 0.3326, 0.8288, 0.3244, 0.8347, 0.3243, 0.8342, 0.3323, 0.8286, 0.4798, 0.9373, 0.4758, 0.9435, 0.4752, 0.9428, 0.479, 0.9372, 0.1659, 0.9002, 0.176, 0.899, 0.176, 0.8992, 0.1659, 0.9004, 0.426, 0.9229, 0.426, 0.9476, 0.4251, 0.9475, 0.425, 0.923, 0.176, 0.899, 0.1873, 0.8995, 0.1873, 0.8997, 0.176, 0.8992, 0.2758, 0.8127, 0.2874, 0.8055, 0.2874, 0.806, 0.276, 0.8129, 0.4669, 0.9462, 0.4559, 0.9425, 0.4567, 0.9418, 0.467, 0.9453, 0.1741, 0.9343, 0.1862, 0.9348, 0.1862, 0.9359, 0.1741, 0.9355, 0.3911, 0.9657, 0.3749, 0.9531, 0.3756, 0.9527, 0.3916, 0.9652, 0.1619, 0.934, 0.1741, 0.9343, 0.1741, 0.9355, 0.1619, 0.9352, 0.2767, 0.8187, 0.2758, 0.8127, 0.276, 0.8129, 0.2769, 0.8185, 0.5746, 0.7922, 0.5965, 0.775, 0.5964, 0.7917, 0.5957, 0.934, 0.5965, 0.9714, 0.5566, 0.9524, 0.5527, 0.9336, 0.5498, 0.8383, 0.5534, 0.8081, 0.5746, 0.7922, 0.5964, 0.7917, 0.5953, 0.839, 0.5442, 0.8859, 0.5498, 0.8383, 0.5953, 0.839, 0.5952, 0.8865, 0.5527, 0.9336, 0.5442, 0.8859, 0.5952, 0.8865, 0.5957, 0.934, 0.9087, 0.8519, 0.9217, 0.821, 0.9459, 0.8047, 0.9419, 0.8521, 0.9435, 0.9552, 0.9456, 0.978, 0.9196, 0.9704, 0.9108, 0.945, 0.9108, 0.945, 0.9075, 0.9032, 0.9406, 0.9037, 0.9435, 0.9552, 0.9075, 0.9032, 0.9087, 0.8519, 0.9419, 0.8521, 0.9406, 0.9037, 0.07372, 0.6959, 0.07525, 0.712, 0.05628, 0.7078, 0.04348, 0.6894, 0.03794, 0.6482, 0.0401, 0.6026, 0.06975, 0.6037, 0.06931, 0.6485, 0.04348, 0.6894, 0.03794, 0.6482, 0.06931, 0.6485, 0.07372, 0.6959, 0.0401, 0.6026, 0.05692, 0.5795, 0.07422, 0.567, 0.06975, 0.6037, 0.3667, 0.9308, 0.373, 0.9078, 0.3738, 0.9081, 0.3676, 0.9307, 0.4559, 0.9425, 0.4481, 0.9258, 0.449, 0.9255, 0.4567, 0.9418, 0.3093, 0.8058, 0.3287, 0.8136, 0.3285, 0.814, 0.3092, 0.8063, 0.481, 0.9175, 0.4798, 0.9373, 0.479, 0.9372, 0.4801, 0.9176, 0.3053, 0.8376, 0.2829, 0.8291, 0.2831, 0.8286, 0.3054, 0.837, 0.4562, 0.8985, 0.4632, 0.898, 0.4631, 0.8985, 0.4567, 0.899, 0.4093, 0.9658, 0.3981, 0.9663, 0.3981, 0.9658, 0.4089, 0.9652, 0.2874, 0.8055, 0.3093, 0.8058, 0.3092, 0.8063, 0.2874, 0.806, 0.4632, 0.898, 0.4726, 0.9031, 0.472, 0.9034, 0.4631, 0.8985, 0.3981, 0.9663, 0.3911, 0.9657, 0.3916, 0.9652, 0.3981, 0.9658, 0.4488, 0.9058, 0.4562, 0.8985, 0.4567, 0.899, 0.4496, 0.9059, 0.3889, 0.9004, 0.4062, 0.8987, 0.4059, 0.8993, 0.3891, 0.901, 0.4062, 0.8987, 0.4139, 0.9021, 0.4131, 0.9024, 0.4059, 0.8993, 0.373, 0.9078, 0.3889, 0.9004, 0.3891, 0.901, 0.3738, 0.9081, 0.426, 0.9476, 0.4193, 0.9601, 0.4186, 0.9597, 0.4251, 0.9475, 0.2829, 0.8291, 0.2767, 0.8187, 0.2769, 0.8185, 0.2831, 0.8286, 0.4193, 0.9601, 0.4093, 0.9658, 0.4089, 0.9652, 0.4186, 0.9597, 0.1647, 0.9092, 0.1758, 0.9082, 0.1758, 0.9084, 0.1647, 0.9093, 0.1758, 0.9082, 0.1869, 0.9086, 0.1869, 0.9088, 0.1758, 0.9084, 0.1748, 0.8892, 0.1875, 0.8892, 0.1875, 0.8894, 0.1748, 0.8894, 0.1629, 0.8902, 0.1748, 0.8892, 0.1748, 0.8894, 0.1629, 0.8903, 0.1619, 0.8725, 0.1745, 0.8719, 0.1745, 0.8723, 0.1619, 0.873, 0.1745, 0.8719, 0.1871, 0.8713, 0.1872, 0.8717, 0.1745, 0.8723, 0.1619, 0.873, 0.1745, 0.8723, 0.1748, 0.8794, 0.1644, 0.8804, 0.1745, 0.8723, 0.1872, 0.8717, 0.1872, 0.8792, 0.1748, 0.8794, 0.1748, 0.8894, 0.1875, 0.8894, 0.1873, 0.8995, 0.176, 0.899, 0.1629, 0.8903, 0.1748, 0.8894, 0.176, 0.899, 0.1659, 0.9002, 0.1873, 0.8995, 0.1936, 0.9041, 0.1934, 0.9042, 0.1873, 0.8997, 0.1862, 0.9348, 0.1981, 0.9357, 0.198, 0.9368, 0.1862, 0.9359, 0.1647, 0.9093, 0.1593, 0.9099, 0.1595, 0.9098, 0.1647, 0.9092, 0.1736, 0.857, 0.1864, 0.8574, 0.1864, 0.8577, 0.1736, 0.8573, 0.1872, 0.8717, 0.2005, 0.8714, 0.2009, 0.8902, 0.1958, 0.8824, 0.1872, 0.8792, 0.1613, 0.86, 0.1736, 0.857, 0.1736, 0.8573, 0.1613, 0.8603, 0.2002, 0.8633, 0.2083, 0.8709, 0.2066, 0.8703, 0.2002, 0.8636, 0.1619, 0.873, 0.1505, 0.8737, 0.1513, 0.8731, 0.1619, 0.8725, 0.1864, 0.8574, 0.195, 0.8576, 0.195, 0.8579, 0.1864, 0.8577, 0.2083, 0.8709, 0.2148, 0.8814, 0.2009, 0.8902, 0.2005, 0.8714, 0.1872, 0.8792, 0.1958, 0.8824, 0.1957, 0.8825, 0.1872, 0.8794, 0.1578, 0.8835, 0.1644, 0.8804, 0.1644, 0.8806, 0.1579, 0.8836, 0.1629, 0.8903, 0.1557, 0.891, 0.1559, 0.8908, 0.1629, 0.8902, 0.1593, 0.9099, 0.1557, 0.891, 0.1629, 0.8903, 0.1659, 0.9002, 0.1606, 0.9043, 0.1499, 0.8912, 0.1557, 0.891, 0.1593, 0.9099, 0.1502, 0.9102, 0.1376, 0.8919, 0.1378, 0.91, 0.1253, 0.9102, 0.1249, 0.8922, 0.1978, 0.9103, 0.1936, 0.9041, 0.1873, 0.8995, 0.1875, 0.8894, 0.2009, 0.8902, 0.1981, 0.9357, 0.2102, 0.9375, 0.21, 0.9386, 0.198, 0.9368, 0.2102, 0.9375, 0.2227, 0.9407, 0.2224, 0.9419, 0.21, 0.9386, 0.2009, 0.8902, 0.1875, 0.8894, 0.1875, 0.8892, 0.2005, 0.89, 0.2009, 0.8902, 0.2148, 0.8814, 0.2135, 0.9118, 0.1978, 0.9103, 0.1498, 0.9338, 0.1619, 0.934, 0.1619, 0.9352, 0.1498, 0.9349, 0.1378, 0.9338, 0.1498, 0.9338, 0.1498, 0.9349, 0.1378, 0.9349, 0.1374, 0.883, 0.1376, 0.8919, 0.1249, 0.8922, 0.1248, 0.8862, 0.1376, 0.8919, 0.1499, 0.8912, 0.1502, 0.9102, 0.1378, 0.91, 0.2148, 0.8814, 0.2294, 0.8925, 0.2276, 0.9137, 0.2135, 0.9118, 0.195, 0.8579, 0.195, 0.8576, 0.2002, 0.8633, 0.2002, 0.8636, 0.1562, 0.8616, 0.1561, 0.8613, 0.1613, 0.86, 0.1613, 0.8603, 0.1513, 0.8731, 0.1505, 0.8737, 0.1561, 0.8613, 0.1562, 0.8616, 0.2066, 0.8703, 0.2083, 0.8709, 0.2005, 0.8714, 0.2005, 0.8707, 0.1957, 0.8825, 0.1958, 0.8824, 0.2009, 0.8902, 0.2005, 0.89, 0.1368, 0.8602, 0.1372, 0.8743, 0.1247, 0.8803, 0.1243, 0.863, 0.1478, 0.8597, 0.147, 0.8738, 0.1372, 0.8743, 0.1368, 0.8602, 0.2292, 0.8565, 0.2299, 0.878, 0.2144, 0.8705, 0.2134, 0.8547, 0.2116, 0.8427, 0.2134, 0.8547, 0.1995, 0.8564, 0.1982, 0.8447, 0.2144, 0.8705, 0.2148, 0.8814, 0.2083, 0.8709, 0.1561, 0.8613, 0.1505, 0.8737, 0.147, 0.8738, 0.1478, 0.8597, 0.1378, 0.91, 0.1502, 0.9102, 0.1498, 0.9338, 0.1378, 0.9338, 0.1502, 0.9102, 0.1593, 0.9099, 0.1647, 0.9093, 0.1619, 0.934, 0.1498, 0.9338, 0.2135, 0.9118, 0.2276, 0.9137, 0.2227, 0.9407, 0.2102, 0.9375, 0.1978, 0.9103, 0.2135, 0.9118, 0.2102, 0.9375, 0.1981, 0.9357, 0.1869, 0.9088, 0.1978, 0.9103, 0.1981, 0.9357, 0.1862, 0.9348, 0.1647, 0.9093, 0.1758, 0.9084, 0.1741, 0.9343, 0.1619, 0.934, 0.1758, 0.9084, 0.1869, 0.9088, 0.1862, 0.9348, 0.1741, 0.9343, 0.1378, 0.91, 0.1378, 0.9338, 0.1259, 0.934, 0.1253, 0.9102, 0.2271, 0.8396, 0.2292, 0.8565, 0.2134, 0.8547, 0.2116, 0.8427, 0.1483, 0.849, 0.1478, 0.8597, 0.1368, 0.8602, 0.1363, 0.8496, 0.1363, 0.8496, 0.1368, 0.8602, 0.1243, 0.863, 0.124, 0.8501, 0.1478, 0.8597, 0.1483, 0.849, 0.1606, 0.849, 0.1613, 0.86, 0.1561, 0.8613, 0.1981, 0.844, 0.1982, 0.8447, 0.1855, 0.8469, 0.1853, 0.8455, 0.1995, 0.8564, 0.2002, 0.8633, 0.195, 0.8576, 0.1995, 0.8564, 0.2134, 0.8547, 0.2144, 0.8705, 0.2083, 0.8709, 0.2002, 0.8633, 0.1728, 0.8466, 0.1729, 0.8479, 0.1606, 0.849, 0.1605, 0.8475, 0.1853, 0.8455, 0.1855, 0.8469, 0.1729, 0.8479, 0.1728, 0.8466, 0.1362, 0.849, 0.1363, 0.8496, 0.124, 0.8501, 0.124, 0.8494, 0.1483, 0.8483, 0.1483, 0.849, 0.1363, 0.8496, 0.1362, 0.849, 0.2269, 0.8387, 0.2271, 0.8396, 0.2116, 0.8427, 0.2115, 0.842, 0.2115, 0.842, 0.2116, 0.8427, 0.1982, 0.8447, 0.1981, 0.844, 0.1606, 0.849, 0.1483, 0.849, 0.1483, 0.8483, 0.1605, 0.8475, 0.1855, 0.8469, 0.1982, 0.8447, 0.1995, 0.8564, 0.195, 0.8576, 0.1864, 0.8574, 0.5965, 0.775, 0.5746, 0.7922, 0.5733, 0.7907, 0.5985, 0.7704, 0.5964, 0.7917, 0.5965, 0.775, 0.5985, 0.7704, 0.5983, 0.7917, 0.5566, 0.9524, 0.5965, 0.9714, 0.5985, 0.9745, 0.5548, 0.9537, 0.5527, 0.9336, 0.5566, 0.9524, 0.5548, 0.9537, 0.5508, 0.9339, 0.5965, 0.9714, 0.5957, 0.934, 0.5976, 0.9339, 0.5985, 0.9745, 0.5534, 0.8081, 0.5498, 0.8383, 0.5479, 0.8381, 0.5516, 0.807, 0.5746, 0.7922, 0.5534, 0.8081, 0.5516, 0.807, 0.5733, 0.7907, 0.5953, 0.839, 0.5964, 0.7917, 0.5983, 0.7917, 0.5973, 0.839, 0.5498, 0.8383, 0.5442, 0.8859, 0.5422, 0.886, 0.5479, 0.8381, 0.5952, 0.8865, 0.5953, 0.839, 0.5973, 0.839, 0.5971, 0.8865, 0.5442, 0.8859, 0.5527, 0.9336, 0.5508, 0.9339, 0.5422, 0.886, 0.5957, 0.934, 0.5952, 0.8865, 0.5971, 0.8865, 0.5976, 0.9339, 0.9217, 0.821, 0.9087, 0.8519, 0.9066, 0.8516, 0.9199, 0.8195, 0.9459, 0.8047, 0.9217, 0.821, 0.9199, 0.8195, 0.9484, 0.8013, 0.9419, 0.8521, 0.9459, 0.8047, 0.9484, 0.8013, 0.944, 0.8522, 0.9196, 0.9704, 0.9456, 0.978, 0.9484, 0.982, 0.9191, 0.9725, 0.9456, 0.978, 0.9435, 0.9552, 0.9457, 0.955, 0.9484, 0.982, 0.9075, 0.9032, 0.9108, 0.945, 0.9087, 0.9461, 0.9054, 0.9033, 0.9435, 0.9552, 0.9406, 0.9037, 0.9428, 0.9037, 0.9457, 0.955, 0.9087, 0.8519, 0.9075, 0.9032, 0.9054, 0.9033, 0.9066, 0.8516, 0.9406, 0.9037, 0.9419, 0.8521, 0.944, 0.8522, 0.9428, 0.9037, 0.05628, 0.7078, 0.07525, 0.712, 0.077, 0.7145, 0.05668, 0.7102, 0.07525, 0.712, 0.07372, 0.6959, 0.07585, 0.6956, 0.077, 0.7145, 0.0401, 0.6026, 0.03794, 0.6482, 0.03576, 0.6483, 0.03795, 0.602, 0.06931, 0.6485, 0.06975, 0.6037, 0.07192, 0.6039, 0.0715, 0.6484, 0.03794, 0.6482, 0.04348, 0.6894, 0.04148, 0.6906, 0.03576, 0.6483, 0.07372, 0.6959, 0.06931, 0.6485, 0.0715, 0.6484, 0.07585, 0.6956, 0.07422, 0.567, 0.05692, 0.5795, 0.05525, 0.5781, 0.077, 0.5626, 0.06975, 0.6037, 0.07422, 0.567, 0.077, 0.5626, 0.07192, 0.6039, 0.05692, 0.5795, 0.0401, 0.6026, 0.03795, 0.602, 0.05525, 0.5781, 0.9108, 0.945, 0.9196, 0.9704, 0.9191, 0.9725, 0.9087, 0.9461, 0.1557, 0.891, 0.1578, 0.8835, 0.1579, 0.8836, 0.1559, 0.8908, 0.3332, 0.8204, 0.3326, 0.8288, 0.3323, 0.8286, 0.3329, 0.8205, 0.04348, 0.6894, 0.05628, 0.7078, 0.05668, 0.7102, 0.04148, 0.6906, 0.4758, 0.9435, 0.4669, 0.9462, 0.467, 0.9453, 0.4752, 0.9428, 0.1595, 0.9098, 0.1593, 0.9099, 0.1606, 0.9043, 0.1608, 0.9044, 0.1934, 0.9042, 0.1936, 0.9041, 0.1978, 0.9103, 0.1975, 0.9101, 0.1975, 0.9101, 0.1978, 0.9103, 0.1869, 0.9088, 0.1869, 0.9086, 0.1608, 0.9044, 0.1606, 0.9043, 0.1659, 0.9002, 0.1659, 0.9004, 0.4265, 0.9643, 0.4133, 0.9729, 0.4093, 0.9658, 0.4193, 0.9601, 0.4358, 0.949, 0.4265, 0.9643, 0.4193, 0.9601, 0.426, 0.9476, 0.3638, 0.9043, 0.3856, 0.894, 0.3889, 0.9004, 0.373, 0.9078, 0.4106, 0.8926, 0.4219, 0.8971, 0.4139, 0.9021, 0.4062, 0.8987, 0.3856, 0.894, 0.4106, 0.8926, 0.4062, 0.8987, 0.3889, 0.9004, 0.3968, 0.972, 0.386, 0.9724, 0.3911, 0.9657, 0.3981, 0.9663, 0.4133, 0.9729, 0.3968, 0.972, 0.3981, 0.9663, 0.4093, 0.9658, 0.3566, 0.9325, 0.3638, 0.9043, 0.373, 0.9078, 0.3667, 0.9308, 0.386, 0.9724, 0.3665, 0.9576, 0.3749, 0.9531, 0.3911, 0.9657, 0.4358, 0.9216, 0.4358, 0.949, 0.426, 0.9476, 0.426, 0.9229, 0.3665, 0.9576, 0.3566, 0.9325, 0.3667, 0.9308, 0.3749, 0.9531, 0.4219, 0.8971, 0.4358, 0.9216, 0.426, 0.9229, 0.4139, 0.9021, 0.4227, 0.8967, 0.4367, 0.9215, 0.4358, 0.9216, 0.4219, 0.8971, 0.3657, 0.958, 0.3556, 0.9326, 0.3566, 0.9325, 0.3665, 0.9576, 0.4367, 0.9215, 0.4367, 0.9492, 0.4358, 0.949, 0.4358, 0.9216, 0.3855, 0.973, 0.3657, 0.958, 0.3665, 0.9576, 0.386, 0.9724, 0.3556, 0.9326, 0.3629, 0.9039, 0.3638, 0.9043, 0.3566, 0.9325, 0.4138, 0.9737, 0.3966, 0.9727, 0.3968, 0.972, 0.4133, 0.9729, 0.3966, 0.9727, 0.3855, 0.973, 0.386, 0.9724, 0.3968, 0.972, 0.3852, 0.8933, 0.411, 0.8919, 0.4106, 0.8926, 0.3856, 0.894, 0.411, 0.8919, 0.4227, 0.8967, 0.4219, 0.8971, 0.4106, 0.8926, 0.3629, 0.9039, 0.3852, 0.8933, 0.3856, 0.894, 0.3638, 0.9043, 0.4367, 0.9492, 0.4273, 0.9648, 0.4265, 0.9643, 0.4358, 0.949, 0.4273, 0.9648, 0.4138, 0.9737, 0.4133, 0.9729, 0.4265, 0.9643, 0.3408, 0.8181, 0.3392, 0.8338, 0.3386, 0.8333, 0.3398, 0.8184, 0.2784, 0.8384, 0.2708, 0.8229, 0.2715, 0.8224, 0.2789, 0.8375, 0.2867, 0.796, 0.3113, 0.7953, 0.3111, 0.7963, 0.2868, 0.7969, 0.3043, 0.8489, 0.2784, 0.8384, 0.2789, 0.8375, 0.3044, 0.8478, 0.3113, 0.7953, 0.3345, 0.8054, 0.3339, 0.8063, 0.3111, 0.7963, 0.2708, 0.8229, 0.2705, 0.8097, 0.2712, 0.8101, 0.2715, 0.8224, 0.2705, 0.8097, 0.2867, 0.796, 0.2868, 0.7969, 0.2712, 0.8101, 0.3392, 0.8338, 0.3277, 0.8447, 0.3273, 0.8436, 0.3386, 0.8333, 0.3345, 0.8054, 0.3408, 0.8181, 0.3398, 0.8184, 0.3339, 0.8063, 0.3277, 0.8447, 0.3043, 0.8489, 0.3044, 0.8478, 0.3273, 0.8436, 0.3398, 0.8184, 0.3386, 0.8333, 0.3326, 0.8288, 0.3332, 0.8204, 0.2789, 0.8375, 0.2715, 0.8224, 0.2767, 0.8187, 0.2829, 0.8291, 0.2868, 0.7969, 0.3111, 0.7963, 0.3093, 0.8058, 0.2874, 0.8055, 0.3044, 0.8478, 0.2789, 0.8375, 0.2829, 0.8291, 0.3053, 0.8376, 0.3111, 0.7963, 0.3339, 0.8063, 0.3287, 0.8136, 0.3093, 0.8058, 0.2715, 0.8224, 0.2712, 0.8101, 0.2758, 0.8127, 0.2767, 0.8187, 0.2712, 0.8101, 0.2868, 0.7969, 0.2874, 0.8055, 0.2758, 0.8127, 0.3386, 0.8333, 0.3273, 0.8436, 0.3244, 0.8347, 0.3326, 0.8288, 0.3339, 0.8063, 0.3398, 0.8184, 0.3332, 0.8204, 0.3287, 0.8136, 0.3273, 0.8436, 0.3044, 0.8478, 0.3053, 0.8376, 0.3244, 0.8347, 0.482, 0.9519, 0.466, 0.9579, 0.4662, 0.9565, 0.4812, 0.9509, 0.4391, 0.9031, 0.4509, 0.892, 0.4515, 0.8927, 0.4401, 0.9034, 0.464, 0.8919, 0.48, 0.898, 0.4793, 0.8985, 0.4639, 0.8926, 0.4509, 0.892, 0.464, 0.8919, 0.4639, 0.8926, 0.4515, 0.8927, 0.4907, 0.9154, 0.4907, 0.9411, 0.4897, 0.9408, 0.4898, 0.9156, 0.4482, 0.951, 0.4367, 0.9285, 0.4377, 0.9282, 0.4491, 0.9502, 0.466, 0.9579, 0.4482, 0.951, 0.4491, 0.9502, 0.4662, 0.9565, 0.4907, 0.9411, 0.482, 0.9519, 0.4812, 0.9509, 0.4897, 0.9408, 0.4367, 0.9285, 0.4391, 0.9031, 0.4401, 0.9034, 0.4377, 0.9282, 0.48, 0.898, 0.4907, 0.9154, 0.4898, 0.9156, 0.4793, 0.8985, 0.4812, 0.9509, 0.4662, 0.9565, 0.4669, 0.9462, 0.4758, 0.9435, 0.4401, 0.9034, 0.4515, 0.8927, 0.4562, 0.8985, 0.4488, 0.9058, 0.4639, 0.8926, 0.4793, 0.8985, 0.4726, 0.9031, 0.4632, 0.898, 0.4515, 0.8927, 0.4639, 0.8926, 0.4632, 0.898, 0.4562, 0.8985, 0.4898, 0.9156, 0.4897, 0.9408, 0.4798, 0.9373, 0.481, 0.9175, 0.4491, 0.9502, 0.4377, 0.9282, 0.4481, 0.9258, 0.4559, 0.9425, 0.4662, 0.9565, 0.4491, 0.9502, 0.4559, 0.9425, 0.4669, 0.9462, 0.4897, 0.9408, 0.4812, 0.9509, 0.4758, 0.9435, 0.4798, 0.9373, 0.4377, 0.9282, 0.4401, 0.9034, 0.4488, 0.9058, 0.4481, 0.9258, 0.4793, 0.8985, 0.4898, 0.9156, 0.481, 0.9175, 0.4726, 0.9031, 0.1372, 0.8743, 0.1374, 0.883, 0.1248, 0.8862, 0.1247, 0.8803, 0.147, 0.8738, 0.1485, 0.8824, 0.1374, 0.883, 0.1372, 0.8743, 0.1499, 0.8912, 0.1485, 0.8824, 0.1578, 0.8835, 0.1557, 0.891, 0.1578, 0.8835, 0.1485, 0.8824, 0.147, 0.8738, 0.1505, 0.8737, 0.1505, 0.8737, 0.1619, 0.873, 0.1644, 0.8804, 0.1578, 0.8835, 0.2202, 0.9462, 0.209, 0.943, 0.21, 0.9386, 0.2224, 0.9419, 0.209, 0.943, 0.1975, 0.9414, 0.198, 0.9368, 0.21, 0.9386, 0.1975, 0.9414, 0.1859, 0.9405, 0.1862, 0.9359, 0.198, 0.9368, 0.1859, 0.9405, 0.174, 0.9404, 0.1741, 0.9355, 0.1862, 0.9359, 0.174, 0.9404, 0.1618, 0.9399, 0.1619, 0.9352, 0.1741, 0.9355, 0.1618, 0.9399, 0.1498, 0.9396, 0.1498, 0.9349, 0.1619, 0.9352, 0.1498, 0.9396, 0.1378, 0.9395, 0.1378, 0.9349, 0.1498, 0.9349, 0.1378, 0.9395, 0.126, 0.9395, 0.1259, 0.9351, 0.1378, 0.9349, 0.2098, 0.8334, 0.2232, 0.8302, 0.2269, 0.8387, 0.2115, 0.842, 0.197, 0.8357, 0.2098, 0.8334, 0.2115, 0.842, 0.1981, 0.844, 0.1845, 0.8374, 0.197, 0.8357, 0.1981, 0.844, 0.1853, 0.8455, 0.1722, 0.8386, 0.1845, 0.8374, 0.1853, 0.8455, 0.1728, 0.8466, 0.16, 0.8396, 0.1722, 0.8386, 0.1728, 0.8466, 0.1605, 0.8475, 0.1478, 0.8406, 0.16, 0.8396, 0.1605, 0.8475, 0.1483, 0.8483, 0.1359, 0.8415, 0.1478, 0.8406, 0.1483, 0.8483, 0.1362, 0.849, 0.1238, 0.8423, 0.1359, 0.8415, 0.1362, 0.849, 0.124, 0.8494, 0.5954, 0.614, 0.6826, 0.637, 0.6745, 0.6555, 0.6612, 0.6683, 0.6444, 0.6745, 0.6267, 0.6735, 0.6108, 0.6655, 0.5994, 0.6517, 0.5935, 0.6339, 0.6473, 0.7049, 0.6192, 0.7016, 0.6267, 0.6735, 0.6444, 0.6745, 0.7186, 0.6465, 0.7011, 0.6776, 0.6745, 0.6555, 0.6826, 0.637, 0.5595, 0.6403, 0.5593, 0.6044, 0.5954, 0.614, 0.5935, 0.6339, 0.6192, 0.7016, 0.5932, 0.6906, 0.6108, 0.6655, 0.6267, 0.6735, 0.7011, 0.6776, 0.6762, 0.697, 0.6612, 0.6683, 0.6745, 0.6555, 0.5932, 0.6906, 0.572, 0.6695, 0.5994, 0.6517, 0.6108, 0.6655, 0.6762, 0.697, 0.6473, 0.7049, 0.6444, 0.6745, 0.6612, 0.6683, 0.4103, 0.6778, 0.3441, 0.5824, 0.3614, 0.5726, 0.3806, 0.5707, 0.3987, 0.5762, 0.4132, 0.5886, 0.423, 0.6063, 0.425, 0.6274, 0.4232, 0.6522, 0.4382, 0.5674, 0.455, 0.5926, 0.423, 0.6063, 0.4132, 0.5886, 0.4634, 0.6573, 0.4553, 0.6915, 0.4103, 0.6778, 0.4232, 0.6522, 0.3199, 0.5492, 0.353, 0.5358, 0.3614, 0.5726, 0.3441, 0.5824, 0.416, 0.5473, 0.4382, 0.5674, 0.4132, 0.5886, 0.3987, 0.5762, 0.4634, 0.6236, 0.4634, 0.6573, 0.4232, 0.6522, 0.425, 0.6274, 0.3865, 0.5357, 0.416, 0.5473, 0.3987, 0.5762, 0.3806, 0.5707, 0.455, 0.5926, 0.4634, 0.6236, 0.425, 0.6274, 0.423, 0.6063, 0.01948, 0.8828, 0.03458, 0.8747, 0.03472, 0.8855, 0.02058, 0.8972, 0.06238, 0.8497, 0.075, 0.8501, 0.07472, 0.8593, 0.06196, 0.8603, 0.075, 0.8501, 0.08737, 0.8507, 0.08719, 0.8617, 0.07472, 0.8593, 0.101, 0.8835, 0.112, 0.8836, 0.1123, 0.8924, 0.09995, 0.8923, 0.114, 0.9343, 0.1259, 0.934, 0.1259, 0.9351, 0.114, 0.9354, 0.2961, 0.5765, 0.329, 0.5963, 0.3209, 0.6147, 0.2848, 0.6088, 0.6025, 0.5542, 0.6172, 0.5831, 0.6036, 0.5957, 0.5772, 0.5733, 0.4262, 0.8327, 0.4263, 0.8322, 0.4454, 0.8341, 0.4454, 0.8346, 0.393, 0.8124, 0.3927, 0.8129, 0.3789, 0.8056, 0.379, 0.8047, 0.3328, 0.9635, 0.3321, 0.9631, 0.344, 0.9426, 0.3449, 0.9427, 0.06185, 0.8742, 0.06185, 0.8746, 0.04849, 0.8749, 0.04849, 0.8742, 0.4209, 0.8119, 0.4211, 0.8123, 0.417, 0.819, 0.4167, 0.8189, 0.07451, 0.8817, 0.07451, 0.8819, 0.06217, 0.8823, 0.06217, 0.8821, 0.3719, 0.8363, 0.3721, 0.8354, 0.3908, 0.8344, 0.391, 0.8352, 0.08495, 0.8823, 0.08496, 0.8824, 0.07451, 0.8819, 0.07451, 0.8817, 0.2938, 0.9125, 0.2946, 0.9129, 0.2865, 0.9349, 0.2856, 0.9348, 0.4178, 0.8273, 0.4181, 0.827, 0.4263, 0.8322, 0.4262, 0.8327, 0.3601, 0.8063, 0.3603, 0.8072, 0.355, 0.8108, 0.3543, 0.8104, 0.08441, 0.9021, 0.08442, 0.9022, 0.07421, 0.9015, 0.0742, 0.9013, 0.3449, 0.9427, 0.344, 0.9426, 0.3441, 0.918, 0.345, 0.918, 0.0742, 0.9013, 0.07421, 0.9015, 0.063, 0.9025, 0.06299, 0.9023, 0.4737, 0.8083, 0.4734, 0.8085, 0.4617, 0.8021, 0.4616, 0.8017, 0.3519, 0.8189, 0.3529, 0.8188, 0.3564, 0.8285, 0.3558, 0.8292, 0.0777, 0.9365, 0.07779, 0.9377, 0.06577, 0.9386, 0.06565, 0.9375, 0.3101, 0.8999, 0.3106, 0.9004, 0.2946, 0.9129, 0.2938, 0.9125, 0.08987, 0.9357, 0.08995, 0.9368, 0.07779, 0.9377, 0.0777, 0.9365, 0.473, 0.8143, 0.4728, 0.8142, 0.4734, 0.8085, 0.4737, 0.8083, 0.6478, 0.9579, 0.6716, 0.9584, 0.6718, 0.9766, 0.6708, 0.8035, 0.624, 0.8039, 0.6282, 0.7834, 0.6717, 0.7627, 0.6209, 0.9077, 0.6704, 0.9069, 0.6716, 0.9584, 0.6478, 0.9579, 0.6248, 0.9405, 0.6147, 0.8558, 0.6703, 0.8552, 0.6704, 0.9069, 0.6209, 0.9077, 0.624, 0.8039, 0.6708, 0.8035, 0.6703, 0.8552, 0.6147, 0.8558, 0.8534, 0.9363, 0.8866, 0.9361, 0.8906, 0.9835, 0.8664, 0.9672, 0.8882, 0.833, 0.8555, 0.8432, 0.8643, 0.8178, 0.8902, 0.8102, 0.8555, 0.8432, 0.8882, 0.833, 0.8853, 0.8845, 0.8522, 0.885, 0.8522, 0.885, 0.8853, 0.8845, 0.8866, 0.9361, 0.8534, 0.9363, 0.1497, 0.5788, 0.1194, 0.5853, 0.1322, 0.5669, 0.1512, 0.5627, 0.1139, 0.6265, 0.1453, 0.6262, 0.1457, 0.671, 0.1161, 0.6721, 0.1194, 0.5853, 0.1497, 0.5788, 0.1453, 0.6262, 0.1139, 0.6265, 0.1161, 0.6721, 0.1457, 0.671, 0.1502, 0.7076, 0.1329, 0.6951, 0.2856, 0.9348, 0.2865, 0.9349, 0.2927, 0.9575, 0.2919, 0.9578, 0.3558, 0.8292, 0.3564, 0.8285, 0.3721, 0.8354, 0.3719, 0.8363, 0.4398, 0.8031, 0.44, 0.8036, 0.4211, 0.8123, 0.4209, 0.8119, 0.379, 0.8047, 0.3789, 0.8056, 0.3603, 0.8072, 0.3601, 0.8063, 0.4454, 0.8346, 0.4454, 0.8341, 0.4672, 0.8245, 0.4674, 0.825, 0.3978, 0.8279, 0.3973, 0.8275, 0.3976, 0.8214, 0.398, 0.8212, 0.3282, 0.8998, 0.3278, 0.9004, 0.3171, 0.8998, 0.317, 0.8993, 0.4616, 0.8017, 0.4617, 0.8021, 0.44, 0.8036, 0.4398, 0.8031, 0.398, 0.8212, 0.3976, 0.8214, 0.3927, 0.8129, 0.393, 0.8124, 0.317, 0.8993, 0.3171, 0.8998, 0.3106, 0.9004, 0.3101, 0.8999, 0.391, 0.8352, 0.3908, 0.8344, 0.3973, 0.8275, 0.3978, 0.8279, 0.3078, 0.9651, 0.3081, 0.9646, 0.3248, 0.9663, 0.3251, 0.9668, 0.3251, 0.9668, 0.3248, 0.9663, 0.3321, 0.9631, 0.3328, 0.9635, 0.2919, 0.9578, 0.2927, 0.9575, 0.3081, 0.9646, 0.3078, 0.9651, 0.345, 0.918, 0.3441, 0.918, 0.3375, 0.9058, 0.3382, 0.9054, 0.4674, 0.825, 0.4672, 0.8245, 0.4728, 0.8142, 0.473, 0.8143, 0.3382, 0.9054, 0.3375, 0.9058, 0.3278, 0.9004, 0.3282, 0.8998, 0.086, 0.911, 0.086, 0.9111, 0.07486, 0.9107, 0.07484, 0.9105, 0.07484, 0.9105, 0.07486, 0.9107, 0.06377, 0.9116, 0.06375, 0.9114, 0.07496, 0.8915, 0.07497, 0.8917, 0.06231, 0.8923, 0.0623, 0.8921, 0.0869, 0.8919, 0.08691, 0.892, 0.07497, 0.8917, 0.07496, 0.8915, 0.08709, 0.8743, 0.08709, 0.8747, 0.0745, 0.8746, 0.0745, 0.8742, 0.0745, 0.8742, 0.0745, 0.8746, 0.06185, 0.8746, 0.06185, 0.8742, 0.08709, 0.8747, 0.08495, 0.8823, 0.07451, 0.8817, 0.0745, 0.8746, 0.0745, 0.8746, 0.07451, 0.8817, 0.06217, 0.8821, 0.06185, 0.8746, 0.07497, 0.8917, 0.0742, 0.9013, 0.06299, 0.9023, 0.06231, 0.8923, 0.08691, 0.892, 0.08441, 0.9021, 0.0742, 0.9013, 0.07497, 0.8917, 0.06299, 0.9023, 0.063, 0.9025, 0.0571, 0.9073, 0.05687, 0.9072, 0.06565, 0.9375, 0.06577, 0.9386, 0.05395, 0.9401, 0.05385, 0.939, 0.086, 0.9111, 0.086, 0.911, 0.0912, 0.9113, 0.09144, 0.9114, 0.07472, 0.8593, 0.07471, 0.8595, 0.06195, 0.8606, 0.06196, 0.8603, 0.06185, 0.8746, 0.06217, 0.8821, 0.05371, 0.8856, 0.04899, 0.8937, 0.04849, 0.8749, 0.08719, 0.8617, 0.08718, 0.862, 0.07471, 0.8595, 0.07472, 0.8593, 0.04848, 0.8667, 0.04847, 0.8671, 0.04234, 0.8741, 0.04067, 0.8747, 0.08709, 0.8747, 0.08709, 0.8743, 0.09777, 0.8743, 0.09854, 0.8749, 0.06196, 0.8603, 0.06195, 0.8606, 0.05342, 0.8611, 0.05337, 0.8608, 0.04067, 0.8747, 0.04849, 0.8749, 0.04899, 0.8937, 0.03472, 0.8855, 0.06217, 0.8821, 0.06217, 0.8823, 0.05384, 0.8857, 0.05371, 0.8856, 0.0917, 0.885, 0.09158, 0.8851, 0.08496, 0.8824, 0.08495, 0.8823, 0.08691, 0.892, 0.0869, 0.8919, 0.09391, 0.8922, 0.09419, 0.8924, 0.09144, 0.9114, 0.08987, 0.906, 0.08441, 0.9021, 0.08691, 0.892, 0.09419, 0.8924, 0.09995, 0.8923, 0.1006, 0.9113, 0.09144, 0.9114, 0.09419, 0.8924, 0.1123, 0.8924, 0.1249, 0.8922, 0.1253, 0.9102, 0.1129, 0.9105, 0.05301, 0.9136, 0.04899, 0.8937, 0.06231, 0.8923, 0.06299, 0.9023, 0.05687, 0.9072, 0.05385, 0.939, 0.05395, 0.9401, 0.04211, 0.9425, 0.04183, 0.9413, 0.04183, 0.9413, 0.04211, 0.9425, 0.02983, 0.9463, 0.02945, 0.9451, 0.04899, 0.8937, 0.04933, 0.8934, 0.0623, 0.8921, 0.06231, 0.8923, 0.04899, 0.8937, 0.05301, 0.9136, 0.03732, 0.9158, 0.03472, 0.8855, 0.102, 0.9349, 0.102, 0.936, 0.08995, 0.9368, 0.08987, 0.9357, 0.114, 0.9343, 0.114, 0.9354, 0.102, 0.936, 0.102, 0.9349, 0.112, 0.8836, 0.1248, 0.8862, 0.1249, 0.8922, 0.1123, 0.8924, 0.1123, 0.8924, 0.1129, 0.9105, 0.1006, 0.9113, 0.09995, 0.8923, 0.03472, 0.8855, 0.03732, 0.9158, 0.02337, 0.9184, 0.02058, 0.8972, 0.05342, 0.8611, 0.04847, 0.8671, 0.04848, 0.8667, 0.05337, 0.8608, 0.09227, 0.863, 0.08718, 0.862, 0.08719, 0.8617, 0.09243, 0.8628, 0.09777, 0.8743, 0.09227, 0.863, 0.09243, 0.8628, 0.09854, 0.8749, 0.04234, 0.8741, 0.04849, 0.8742, 0.04849, 0.8749, 0.04067, 0.8747, 0.05384, 0.8857, 0.04933, 0.8934, 0.04899, 0.8937, 0.05371, 0.8856, 0.1117, 0.8608, 0.1243, 0.863, 0.1247, 0.8803, 0.1118, 0.8749, 0.1006, 0.8607, 0.1117, 0.8608, 0.1118, 0.8749, 0.102, 0.8749, 0.01912, 0.8613, 0.03489, 0.8587, 0.03458, 0.8747, 0.01948, 0.8828, 0.03607, 0.8467, 0.0496, 0.8481, 0.04882, 0.8598, 0.03489, 0.8587, 0.03458, 0.8747, 0.04067, 0.8747, 0.03472, 0.8855, 0.09243, 0.8628, 0.1006, 0.8607, 0.102, 0.8749, 0.09854, 0.8749, 0.1129, 0.9105, 0.114, 0.9343, 0.102, 0.9349, 0.1006, 0.9113, 0.1006, 0.9113, 0.102, 0.9349, 0.08987, 0.9357, 0.086, 0.9111, 0.09144, 0.9114, 0.03732, 0.9158, 0.04183, 0.9413, 0.02945, 0.9451, 0.02337, 0.9184, 0.05301, 0.9136, 0.05385, 0.939, 0.04183, 0.9413, 0.03732, 0.9158, 0.06377, 0.9116, 0.06565, 0.9375, 0.05385, 0.939, 0.05301, 0.9136, 0.086, 0.9111, 0.08987, 0.9357, 0.0777, 0.9365, 0.07486, 0.9107, 0.07486, 0.9107, 0.0777, 0.9365, 0.06565, 0.9375, 0.06377, 0.9116, 0.1129, 0.9105, 0.1253, 0.9102, 0.1259, 0.934, 0.114, 0.9343, 0.02048, 0.8443, 0.03607, 0.8467, 0.03489, 0.8587, 0.01912, 0.8613, 0.09965, 0.8501, 0.1117, 0.8502, 0.1117, 0.8608, 0.1006, 0.8607, 0.1117, 0.8502, 0.124, 0.8501, 0.1243, 0.863, 0.1117, 0.8608, 0.1006, 0.8607, 0.09243, 0.8628, 0.08719, 0.8617, 0.08737, 0.8507, 0.09965, 0.8501, 0.04965, 0.8474, 0.06246, 0.8483, 0.06238, 0.8497, 0.0496, 0.8481, 0.04882, 0.8598, 0.05337, 0.8608, 0.04848, 0.8667, 0.04882, 0.8598, 0.04848, 0.8667, 0.04067, 0.8747, 0.03458, 0.8747, 0.03489, 0.8587, 0.07504, 0.8488, 0.0874, 0.8492, 0.08737, 0.8507, 0.075, 0.8501, 0.06246, 0.8483, 0.07504, 0.8488, 0.075, 0.8501, 0.06238, 0.8497, 0.1117, 0.8496, 0.124, 0.8494, 0.124, 0.8501, 0.1117, 0.8502, 0.09961, 0.8494, 0.1117, 0.8496, 0.1117, 0.8502, 0.09965, 0.8501, 0.02062, 0.8434, 0.03616, 0.846, 0.03607, 0.8467, 0.02048, 0.8443, 0.03616, 0.846, 0.04965, 0.8474, 0.0496, 0.8481, 0.03607, 0.8467, 0.08737, 0.8507, 0.0874, 0.8492, 0.09961, 0.8494, 0.09965, 0.8501, 0.06238, 0.8497, 0.06196, 0.8603, 0.05337, 0.8608, 0.04882, 0.8598, 0.0496, 0.8481, 0.6718, 0.9766, 0.6739, 0.9816, 0.6465, 0.9595, 0.6478, 0.9579, 0.6716, 0.9584, 0.6737, 0.9584, 0.6739, 0.9816, 0.6718, 0.9766, 0.6282, 0.7834, 0.6263, 0.782, 0.6739, 0.7593, 0.6717, 0.7627, 0.624, 0.8039, 0.6219, 0.8035, 0.6263, 0.782, 0.6282, 0.7834, 0.6717, 0.7627, 0.6739, 0.7593, 0.673, 0.8035, 0.6708, 0.8035, 0.6248, 0.9405, 0.6228, 0.9417, 0.6188, 0.9079, 0.6209, 0.9077, 0.6478, 0.9579, 0.6465, 0.9595, 0.6228, 0.9417, 0.6248, 0.9405, 0.6704, 0.9069, 0.6725, 0.9069, 0.6737, 0.9584, 0.6716, 0.9584, 0.6209, 0.9077, 0.6188, 0.9079, 0.6126, 0.8558, 0.6147, 0.8558, 0.6703, 0.8552, 0.6724, 0.8552, 0.6725, 0.9069, 0.6704, 0.9069, 0.6147, 0.8558, 0.6126, 0.8558, 0.6219, 0.8035, 0.624, 0.8039, 0.6708, 0.8035, 0.673, 0.8035, 0.6724, 0.8552, 0.6703, 0.8552, 0.8664, 0.9672, 0.8645, 0.9687, 0.8512, 0.9366, 0.8534, 0.9363, 0.8906, 0.9835, 0.8931, 0.9869, 0.8645, 0.9687, 0.8664, 0.9672, 0.8866, 0.9361, 0.8887, 0.936, 0.8931, 0.9869, 0.8906, 0.9835, 0.8643, 0.8178, 0.8637, 0.8157, 0.8931, 0.8062, 0.8902, 0.8102, 0.8902, 0.8102, 0.8931, 0.8062, 0.8903, 0.8332, 0.8882, 0.833, 0.8522, 0.885, 0.85, 0.8849, 0.8534, 0.8421, 0.8555, 0.8432, 0.8882, 0.833, 0.8903, 0.8332, 0.8874, 0.8845, 0.8853, 0.8845, 0.8534, 0.9363, 0.8512, 0.9366, 0.85, 0.8849, 0.8522, 0.885, 0.8853, 0.8845, 0.8874, 0.8845, 0.8887, 0.936, 0.8866, 0.9361, 0.1322, 0.5669, 0.1327, 0.5645, 0.153, 0.5601, 0.1512, 0.5627, 0.1512, 0.5627, 0.153, 0.5601, 0.1518, 0.5791, 0.1497, 0.5788, 0.1161, 0.6721, 0.1139, 0.6727, 0.1117, 0.6263, 0.1139, 0.6265, 0.1453, 0.6262, 0.1475, 0.6263, 0.1479, 0.6708, 0.1457, 0.671, 0.1139, 0.6265, 0.1117, 0.6263, 0.1175, 0.5841, 0.1194, 0.5853, 0.1497, 0.5788, 0.1518, 0.5791, 0.1475, 0.6263, 0.1453, 0.6262, 0.1502, 0.7076, 0.153, 0.7121, 0.1312, 0.6966, 0.1329, 0.6951, 0.1457, 0.671, 0.1479, 0.6708, 0.153, 0.7121, 0.1502, 0.7076, 0.1329, 0.6951, 0.1312, 0.6966, 0.1139, 0.6727, 0.1161, 0.6721, 0.8555, 0.8432, 0.8534, 0.8421, 0.8637, 0.8157, 0.8643, 0.8178, 0.09419, 0.8924, 0.09391, 0.8922, 0.09158, 0.8851, 0.0917, 0.885, 0.4167, 0.8189, 0.417, 0.819, 0.4181, 0.827, 0.4178, 0.8273, 0.1194, 0.5853, 0.1175, 0.5841, 0.1327, 0.5645, 0.1322, 0.5669, 0.3543, 0.8104, 0.355, 0.8108, 0.3529, 0.8188, 0.3519, 0.8189, 0.0912, 0.9113, 0.08969, 0.906, 0.08987, 0.906, 0.09144, 0.9114, 0.0571, 0.9073, 0.05331, 0.9134, 0.05301, 0.9136, 0.05687, 0.9072, 0.05331, 0.9134, 0.06375, 0.9114, 0.06377, 0.9116, 0.05301, 0.9136, 0.08969, 0.906, 0.08442, 0.9022, 0.08441, 0.9021, 0.08987, 0.906, 0.3454, 0.9012, 0.3382, 0.9054, 0.3282, 0.8998, 0.3323, 0.8927, 0.3548, 0.9165, 0.345, 0.918, 0.3382, 0.9054, 0.3454, 0.9012, 0.2827, 0.9613, 0.2919, 0.9578, 0.3078, 0.9651, 0.3046, 0.9716, 0.3295, 0.973, 0.3251, 0.9668, 0.3328, 0.9635, 0.3408, 0.9685, 0.3046, 0.9716, 0.3078, 0.9651, 0.3251, 0.9668, 0.3295, 0.973, 0.3157, 0.8936, 0.317, 0.8993, 0.3101, 0.8999, 0.3049, 0.8932, 0.3323, 0.8927, 0.3282, 0.8998, 0.317, 0.8993, 0.3157, 0.8936, 0.2755, 0.9331, 0.2856, 0.9348, 0.2919, 0.9578, 0.2827, 0.9613, 0.3049, 0.8932, 0.3101, 0.8999, 0.2938, 0.9125, 0.2854, 0.908, 0.3548, 0.9439, 0.3449, 0.9427, 0.345, 0.918, 0.3548, 0.9165, 0.2854, 0.908, 0.2938, 0.9125, 0.2856, 0.9348, 0.2755, 0.9331, 0.3408, 0.9685, 0.3328, 0.9635, 0.3449, 0.9427, 0.3548, 0.9439, 0.3416, 0.9689, 0.3408, 0.9685, 0.3548, 0.9439, 0.3556, 0.9441, 0.2847, 0.9076, 0.2854, 0.908, 0.2755, 0.9331, 0.2746, 0.9329, 0.3556, 0.9441, 0.3548, 0.9439, 0.3548, 0.9165, 0.3556, 0.9164, 0.3044, 0.8926, 0.3049, 0.8932, 0.2854, 0.908, 0.2847, 0.9076, 0.2746, 0.9329, 0.2755, 0.9331, 0.2827, 0.9613, 0.2818, 0.9617, 0.3327, 0.8919, 0.3323, 0.8927, 0.3157, 0.8936, 0.3156, 0.8929, 0.3156, 0.8929, 0.3157, 0.8936, 0.3049, 0.8932, 0.3044, 0.8926, 0.3042, 0.9723, 0.3046, 0.9716, 0.3295, 0.973, 0.33, 0.9737, 0.33, 0.9737, 0.3295, 0.973, 0.3408, 0.9685, 0.3416, 0.9689, 0.2818, 0.9617, 0.2827, 0.9613, 0.3046, 0.9716, 0.3042, 0.9723, 0.3556, 0.9164, 0.3548, 0.9165, 0.3454, 0.9012, 0.3462, 0.9008, 0.3462, 0.9008, 0.3454, 0.9012, 0.3323, 0.8927, 0.3327, 0.8919, 0.409, 0.817, 0.41, 0.8172, 0.4119, 0.8322, 0.4114, 0.8326, 0.4724, 0.8341, 0.4719, 0.8332, 0.4785, 0.8177, 0.4792, 0.8182, 0.4618, 0.7921, 0.4618, 0.793, 0.4375, 0.7937, 0.4372, 0.7927, 0.4471, 0.8459, 0.4469, 0.8448, 0.4719, 0.8332, 0.4724, 0.8341, 0.4372, 0.7927, 0.4375, 0.7937, 0.4153, 0.8048, 0.4147, 0.804, 0.4792, 0.8182, 0.4785, 0.8177, 0.4781, 0.8055, 0.4788, 0.805, 0.4788, 0.805, 0.4781, 0.8055, 0.4618, 0.793, 0.4618, 0.7921, 0.4114, 0.8326, 0.4119, 0.8322, 0.4238, 0.8418, 0.4235, 0.8429, 0.4147, 0.804, 0.4153, 0.8048, 0.41, 0.8172, 0.409, 0.817, 0.4235, 0.8429, 0.4238, 0.8418, 0.4469, 0.8448, 0.4471, 0.8459, 0.41, 0.8172, 0.4167, 0.8189, 0.4178, 0.8273, 0.4119, 0.8322, 0.4719, 0.8332, 0.4674, 0.825, 0.473, 0.8143, 0.4785, 0.8177, 0.4618, 0.793, 0.4616, 0.8017, 0.4398, 0.8031, 0.4375, 0.7937, 0.4469, 0.8448, 0.4454, 0.8346, 0.4674, 0.825, 0.4719, 0.8332, 0.4375, 0.7937, 0.4398, 0.8031, 0.4209, 0.8119, 0.4153, 0.8048, 0.4785, 0.8177, 0.473, 0.8143, 0.4737, 0.8083, 0.4781, 0.8055, 0.4781, 0.8055, 0.4737, 0.8083, 0.4616, 0.8017, 0.4618, 0.793, 0.4119, 0.8322, 0.4178, 0.8273, 0.4262, 0.8327, 0.4238, 0.8418, 0.4153, 0.8048, 0.4209, 0.8119, 0.4167, 0.8189, 0.41, 0.8172, 0.4238, 0.8418, 0.4262, 0.8327, 0.4454, 0.8346, 0.4469, 0.8448, 0.3462, 0.8046, 0.3472, 0.8054, 0.3422, 0.8199, 0.3409, 0.82, 0.3938, 0.8443, 0.3935, 0.8434, 0.4034, 0.8322, 0.4041, 0.8328, 0.4038, 0.8203, 0.4032, 0.8204, 0.3972, 0.8059, 0.3976, 0.8052, 0.4041, 0.8328, 0.4034, 0.8322, 0.4032, 0.8204, 0.4038, 0.8203, 0.3807, 0.7954, 0.3806, 0.7962, 0.3565, 0.797, 0.3563, 0.796, 0.3479, 0.8369, 0.3486, 0.836, 0.3698, 0.8463, 0.3696, 0.8472, 0.3409, 0.82, 0.3422, 0.8199, 0.3486, 0.836, 0.3479, 0.8369, 0.3563, 0.796, 0.3565, 0.797, 0.3472, 0.8054, 0.3462, 0.8046, 0.3696, 0.8472, 0.3698, 0.8463, 0.3935, 0.8434, 0.3938, 0.8443, 0.3976, 0.8052, 0.3972, 0.8059, 0.3806, 0.7962, 0.3807, 0.7954, 0.3472, 0.8054, 0.3543, 0.8104, 0.3519, 0.8189, 0.3422, 0.8199, 0.3935, 0.8434, 0.391, 0.8352, 0.3978, 0.8279, 0.4034, 0.8322, 0.4032, 0.8204, 0.398, 0.8212, 0.393, 0.8124, 0.3972, 0.8059, 0.4034, 0.8322, 0.3978, 0.8279, 0.398, 0.8212, 0.4032, 0.8204, 0.3806, 0.7962, 0.379, 0.8047, 0.3601, 0.8063, 0.3565, 0.797, 0.3486, 0.836, 0.3558, 0.8292, 0.3719, 0.8363, 0.3698, 0.8463, 0.3422, 0.8199, 0.3519, 0.8189, 0.3558, 0.8292, 0.3486, 0.836, 0.3565, 0.797, 0.3601, 0.8063, 0.3543, 0.8104, 0.3472, 0.8054, 0.3698, 0.8463, 0.3719, 0.8363, 0.391, 0.8352, 0.3935, 0.8434, 0.3972, 0.8059, 0.393, 0.8124, 0.379, 0.8047, 0.3806, 0.7962, 0.1118, 0.8749, 0.1247, 0.8803, 0.1248, 0.8862, 0.112, 0.8836, 0.102, 0.8749, 0.1118, 0.8749, 0.112, 0.8836, 0.101, 0.8835, 0.09995, 0.8923, 0.09419, 0.8924, 0.0917, 0.885, 0.101, 0.8835, 0.0917, 0.885, 0.09854, 0.8749, 0.102, 0.8749, 0.101, 0.8835, 0.09854, 0.8749, 0.0917, 0.885, 0.08495, 0.8823, 0.08709, 0.8747, 0.03219, 0.9505, 0.02983, 0.9463, 0.04211, 0.9425, 0.04323, 0.9468, 0.04323, 0.9468, 0.04211, 0.9425, 0.05395, 0.9401, 0.05466, 0.9446, 0.05466, 0.9446, 0.05395, 0.9401, 0.06577, 0.9386, 0.06621, 0.9433, 0.06621, 0.9433, 0.06577, 0.9386, 0.07779, 0.9377, 0.07817, 0.9426, 0.07817, 0.9426, 0.07779, 0.9377, 0.08995, 0.9368, 0.09028, 0.9415, 0.09028, 0.9415, 0.08995, 0.9368, 0.102, 0.936, 0.1023, 0.9407, 0.1023, 0.9407, 0.102, 0.936, 0.114, 0.9354, 0.1142, 0.94, 0.1142, 0.94, 0.114, 0.9354, 0.1259, 0.9351, 0.126, 0.9395, 0.03748, 0.8373, 0.03616, 0.846, 0.02062, 0.8434, 0.02395, 0.8348, 0.05039, 0.8391, 0.04965, 0.8474, 0.03616, 0.846, 0.03748, 0.8373, 0.06289, 0.8402, 0.06246, 0.8483, 0.04965, 0.8474, 0.05039, 0.8391, 0.07528, 0.8408, 0.07504, 0.8488, 0.06246, 0.8483, 0.06289, 0.8402, 0.08755, 0.8413, 0.0874, 0.8492, 0.07504, 0.8488, 0.07528, 0.8408, 0.09972, 0.8417, 0.09961, 0.8494, 0.0874, 0.8492, 0.08755, 0.8413, 0.1117, 0.8421, 0.1117, 0.8496, 0.09961, 0.8494, 0.09972, 0.8417, 0.1238, 0.8423, 0.124, 0.8494, 0.1117, 0.8496, 0.1117, 0.8421, 0.5954, 0.614, 0.6036, 0.5957, 0.6172, 0.5831, 0.6343, 0.5772, 0.652, 0.5779, 0.6677, 0.5858, 0.6794, 0.5994, 0.6846, 0.617, 0.6826, 0.637, 0.6852, 0.5608, 0.6677, 0.5858, 0.652, 0.5779, 0.6593, 0.55, 0.7186, 0.6465, 0.6826, 0.637, 0.6846, 0.617, 0.7186, 0.6108, 0.5772, 0.5733, 0.6036, 0.5957, 0.5954, 0.614, 0.5593, 0.6044, 0.6593, 0.55, 0.652, 0.5779, 0.6343, 0.5772, 0.6315, 0.5466, 0.7186, 0.6108, 0.6846, 0.617, 0.6794, 0.5994, 0.7064, 0.5818, 0.6315, 0.5466, 0.6343, 0.5772, 0.6172, 0.5831, 0.6025, 0.5542, 0.7064, 0.5818, 0.6794, 0.5994, 0.6677, 0.5858, 0.6852, 0.5608, 0.4103, 0.6778, 0.3829, 0.6812, 0.359, 0.6787, 0.3401, 0.6694, 0.3268, 0.6541, 0.3208, 0.6347, 0.3209, 0.6147, 0.329, 0.5963, 0.3441, 0.5824, 0.2976, 0.6706, 0.3268, 0.6541, 0.3401, 0.6694, 0.3165, 0.6957, 0.3769, 0.7218, 0.3829, 0.6812, 0.4103, 0.6778, 0.4107, 0.7232, 0.3199, 0.5492, 0.3441, 0.5824, 0.329, 0.5963, 0.2961, 0.5765, 0.286, 0.6415, 0.3208, 0.6347, 0.3268, 0.6541, 0.2976, 0.6706, 0.3442, 0.7134, 0.359, 0.6787, 0.3829, 0.6812, 0.3769, 0.7218, 0.2848, 0.6088, 0.3209, 0.6147, 0.3208, 0.6347, 0.286, 0.6415, 0.3165, 0.6957, 0.3401, 0.6694, 0.359, 0.6787, 0.3442, 0.7134])
me_cylinder_001.materials.append(mat_material_006)
me_cylinder_001.use_remesh_fix_poles = True
me_cylinder_001.use_remesh_preserve_attributes = False
me_cylinder_001.update()
arm_armature = bpy.data.armatures.new('Armature')  # bones are not reproduced

# ---- objects
ob_wp_dwarf_engineer_hand_cannon01 = bpy.data.objects.new('Wp_Dwarf_Engineer_Hand_Cannon01', me_cylinder_001)
ob_armature = bpy.data.objects.new('Armature', arm_armature)

# ---- transforms, parenting, visibility, modifiers, constraints
ob_wp_dwarf_engineer_hand_cannon01.parent = ob_armature
ob_wp_dwarf_engineer_hand_cannon01.location = (0.0, 0.0, 0.0)
_vg = ob_wp_dwarf_engineer_hand_cannon01.vertex_groups.new(name='Bone')
for _i, _w in zip([0, 1, 2, 3, 4, 5, 6, 7, 8, 9, 10, 11, 12, 13, 14, 15, 16, 17, 18, 19, 20, 21, 22, 23, 24, 25, 26, 27, 28, 29, 30, 31, 32, 33, 34, 35, 36, 37, 38, 39, 40, 41, 42, 43, 44, 45, 46, 47, 48, 49, 50, 51, 52, 53, 54, 55, 56, 57, 58, 59, 60, 61, 62, 63, 64, 65, 66, 67, 68, 69, 70, 71, 72, 73, 74, 75, 76, 77, 78, 79, 80, 81, 82, 83, 84, 85, 86, 87, 88, 89, 90, 91, 92, 93, 94, 95, 96, 97, 98, 99, 100, 101, 102, 103, 104, 105, 106, 107, 108, 109, 110, 111, 112, 113, 114, 115, 116, 117, 118, 119, 120, 121, 122, 123, 124, 125, 126, 127, 128, 129, 130, 131, 132, 133, 134, 135, 136, 137, 138, 139, 140, 141, 142, 143, 144, 145, 146, 147, 148, 149, 150, 151, 152, 153, 154, 155, 156, 157, 158, 159, 160, 161, 162, 163, 164, 165, 166, 167, 168, 169, 170, 171, 172, 173, 174, 175, 176, 177, 178, 179, 180, 181, 182, 183, 184, 185, 186, 187, 188, 189, 190, 191, 192, 193, 194, 195, 196, 197, 198, 199, 200, 201, 202, 203, 204, 205, 206, 207, 208, 209, 210, 211, 212, 213, 214, 215, 216, 217, 218, 219, 220, 221, 222, 223, 224, 225, 226, 227, 228, 229, 230, 231, 232, 233, 234, 235, 236, 237, 238, 239, 240, 241, 242, 243, 244, 245, 246, 247, 248, 249, 250, 251, 252, 253, 254, 255, 256, 257, 258, 259, 260, 261, 262, 263, 264, 265, 266, 267, 268, 269, 270, 271, 272, 273, 274, 275, 276, 277, 278, 279, 280, 281, 282, 283, 284, 285, 286, 287, 288, 289, 290, 291, 292, 293, 294, 295, 296, 297, 298, 299, 300, 301, 302, 303, 304, 305, 306, 307, 308, 309, 310, 311, 312, 313, 314, 315, 316, 317, 318, 319, 320, 321, 322, 323, 324, 325, 326, 327, 328, 329, 330, 331, 332, 333, 334, 335, 336, 337, 338, 339, 340, 341, 342, 343, 344, 345, 346, 347, 348, 349, 350, 351, 352, 353, 354, 355, 356, 357, 358, 359, 360, 361, 362, 363, 364, 365, 366, 367, 368, 369, 370, 371, 372, 373, 374, 375, 376, 377, 378, 379, 380, 381, 382, 383, 384, 385, 386, 387, 388, 389, 390, 391, 392, 393, 394, 395, 396, 397, 398, 399, 400, 401, 402, 403, 404, 405, 406, 407, 408, 409, 410, 411, 412, 413, 414, 415, 416, 417, 418, 419, 420, 421, 422, 423, 424, 425, 426, 427, 428, 429, 430, 431, 432, 433, 434, 435, 436, 437, 438, 439, 440, 441, 442, 443, 444, 445, 446, 447, 448, 449, 450, 451, 452, 453, 454, 455, 456, 457, 458, 459, 460, 461, 462, 463, 464, 465, 466, 467, 468, 469, 470, 471, 472, 473, 474, 475, 476, 477, 478, 479, 480, 481, 482, 483, 484, 485, 486, 487, 488, 489, 490, 491, 492, 493, 494, 495, 496, 497, 498, 499, 500, 501, 502, 503, 504, 505, 506, 507, 508, 509, 510, 511, 512, 513, 514, 515, 516, 517, 518, 519, 520, 521, 522, 523, 524, 525, 526, 527, 528, 529, 530, 531, 532, 533, 534, 535, 536, 537, 538, 539, 540, 541, 542, 543, 544, 545, 546, 547, 548, 549, 550], [1.0, 1.0, 1.0, 1.0, 1.0, 1.0, 1.0, 1.0, 1.0, 1.0, 1.0, 1.0, 1.0, 1.0, 1.0, 1.0, 1.0, 1.0, 1.0, 1.0, 1.0, 1.0, 1.0, 1.0, 1.0, 1.0, 1.0, 1.0, 1.0, 1.0, 1.0, 1.0, 1.0, 1.0, 1.0, 1.0, 1.0, 1.0, 1.0, 1.0, 1.0, 1.0, 1.0, 1.0, 1.0, 1.0, 1.0, 1.0, 1.0, 1.0, 1.0, 1.0, 1.0, 1.0, 1.0, 1.0, 1.0, 1.0, 1.0, 1.0, 1.0, 1.0, 1.0, 1.0, 1.0, 1.0, 1.0, 1.0, 1.0, 1.0, 1.0, 1.0, 1.0, 1.0, 1.0, 1.0, 1.0, 1.0, 1.0, 1.0, 1.0, 1.0, 1.0, 1.0, 1.0, 1.0, 1.0, 1.0, 1.0, 1.0, 1.0, 1.0, 1.0, 1.0, 1.0, 1.0, 1.0, 1.0, 1.0, 1.0, 1.0, 1.0, 1.0, 1.0, 1.0, 1.0, 1.0, 1.0, 1.0, 1.0, 1.0, 1.0, 1.0, 1.0, 1.0, 1.0, 1.0, 1.0, 1.0, 1.0, 1.0, 1.0, 1.0, 1.0, 1.0, 1.0, 1.0, 1.0, 1.0, 1.0, 1.0, 1.0, 1.0, 1.0, 1.0, 1.0, 1.0, 1.0, 1.0, 1.0, 1.0, 1.0, 1.0, 1.0, 1.0, 1.0, 1.0, 1.0, 1.0, 1.0, 1.0, 1.0, 1.0, 1.0, 1.0, 1.0, 1.0, 1.0, 1.0, 1.0, 1.0, 1.0, 1.0, 1.0, 1.0, 1.0, 1.0, 1.0, 1.0, 1.0, 1.0, 1.0, 1.0, 1.0, 1.0, 1.0, 1.0, 1.0, 1.0, 1.0, 1.0, 1.0, 1.0, 1.0, 1.0, 1.0, 1.0, 1.0, 1.0, 1.0, 1.0, 1.0, 1.0, 1.0, 1.0, 1.0, 1.0, 1.0, 1.0, 1.0, 1.0, 1.0, 1.0, 1.0, 1.0, 1.0, 1.0, 1.0, 1.0, 1.0, 1.0, 1.0, 1.0, 1.0, 1.0, 1.0, 1.0, 1.0, 1.0, 1.0, 1.0, 1.0, 1.0, 1.0, 1.0, 1.0, 1.0, 1.0, 1.0, 1.0, 1.0, 1.0, 1.0, 1.0, 1.0, 1.0, 1.0, 1.0, 1.0, 1.0, 1.0, 1.0, 1.0, 1.0, 1.0, 1.0, 1.0, 1.0, 1.0, 1.0, 1.0, 1.0, 1.0, 1.0, 1.0, 1.0, 1.0, 1.0, 1.0, 1.0, 1.0, 1.0, 1.0, 1.0, 1.0, 1.0, 1.0, 1.0, 1.0, 1.0, 1.0, 1.0, 1.0, 1.0, 1.0, 1.0, 1.0, 1.0, 1.0, 1.0, 1.0, 1.0, 1.0, 1.0, 1.0, 1.0, 1.0, 1.0, 1.0, 1.0, 1.0, 1.0, 1.0, 1.0, 1.0, 1.0, 1.0, 1.0, 1.0, 1.0, 1.0, 1.0, 1.0, 1.0, 1.0, 1.0, 1.0, 1.0, 1.0, 1.0, 1.0, 1.0, 1.0, 1.0, 1.0, 1.0, 1.0, 1.0, 1.0, 1.0, 1.0, 1.0, 1.0, 1.0, 1.0, 1.0, 1.0, 1.0, 1.0, 1.0, 1.0, 1.0, 1.0, 1.0, 1.0, 1.0, 1.0, 1.0, 1.0, 1.0, 1.0, 1.0, 1.0, 1.0, 1.0, 1.0, 1.0, 1.0, 1.0, 1.0, 1.0, 1.0, 1.0, 1.0, 1.0, 1.0, 1.0, 1.0, 1.0, 1.0, 1.0, 1.0, 1.0, 1.0, 1.0, 1.0, 1.0, 1.0, 1.0, 1.0, 1.0, 1.0, 1.0, 1.0, 1.0, 1.0, 1.0, 1.0, 1.0, 1.0, 1.0, 1.0, 1.0, 1.0, 1.0, 1.0, 1.0, 1.0, 1.0, 1.0, 1.0, 1.0, 1.0, 1.0, 1.0, 1.0, 1.0, 1.0, 1.0, 1.0, 1.0, 1.0, 1.0, 1.0, 1.0, 1.0, 1.0, 1.0, 1.0, 1.0, 1.0, 1.0, 1.0, 1.0, 1.0, 1.0, 1.0, 1.0, 1.0, 1.0, 1.0, 1.0, 1.0, 1.0, 1.0, 1.0, 1.0, 1.0, 1.0, 1.0, 1.0, 1.0, 1.0, 1.0, 1.0, 1.0, 1.0, 1.0, 1.0, 1.0, 1.0, 1.0, 1.0, 1.0, 1.0, 1.0, 1.0, 1.0, 1.0, 1.0, 1.0, 1.0, 1.0, 1.0, 1.0, 1.0, 1.0, 1.0, 1.0, 1.0, 1.0, 1.0, 1.0, 1.0, 1.0, 1.0, 1.0, 1.0, 1.0, 1.0, 1.0, 1.0, 1.0, 1.0, 1.0, 1.0, 1.0, 1.0, 1.0, 1.0, 1.0, 1.0, 1.0, 1.0, 1.0, 1.0, 1.0, 1.0, 1.0, 1.0, 1.0, 1.0, 1.0, 1.0, 1.0, 1.0, 1.0, 1.0, 1.0, 1.0, 1.0, 1.0, 1.0, 1.0, 1.0, 1.0, 1.0, 1.0, 1.0, 1.0, 1.0, 1.0, 1.0, 1.0, 1.0, 1.0, 1.0, 1.0, 1.0, 1.0, 1.0, 1.0, 1.0, 1.0, 1.0, 1.0, 1.0, 1.0, 1.0, 1.0, 1.0, 1.0, 1.0, 1.0, 1.0, 1.0, 1.0, 1.0, 1.0, 1.0, 1.0, 1.0, 1.0, 1.0, 1.0, 1.0, 1.0, 1.0, 1.0, 1.0, 1.0]): _vg.add([_i], _w, 'REPLACE')
_m = ob_wp_dwarf_engineer_hand_cannon01.modifiers.new('Armature', 'ARMATURE')
_m.object = ob_armature
ob_armature.location = (0.0, 0.0, 0.0)

# ---- collection membership
col_collection.objects.link(ob_wp_dwarf_engineer_hand_cannon01)
col_collection.objects.link(ob_armature)

# ---- scene / render settings (as saved in the file)
scene.frame_start = 1; scene.frame_end = 250; scene.frame_set(0)
scene.render.engine = 'BLENDER_EEVEE_NEXT'
scene.cycles.sampling_pattern = 'TABULATED_SOBOL'
scene.cycles.use_light_tree = False
scene.view_settings.view_transform = 'Filmic'
bpy.context.view_layer.update()

# ---- added for rendering (the .blend has no active camera and no usable light): camera, sun
cam_auto = bpy.data.cameras.new('AutoCamera')
cam_auto.lens = 50.0
cam_auto.sensor_width = 36.0
cam_auto.clip_end = 1000.0
ob_auto_camera = bpy.data.objects.new('AutoCamera', cam_auto)
scene.collection.objects.link(ob_auto_camera)
ob_auto_camera.location = (0.789137, -0.946965, 0.589126)
ob_auto_camera.rotation_euler = (1.09748, -7.21219e-08, 0.694738)
scene.camera = ob_auto_camera
light_auto_sun = bpy.data.lights.new('AutoSun', 'SUN')
light_auto_sun.energy = 3.0
light_auto_sun.angle = 0.0523599
ob_auto_sun = bpy.data.objects.new('AutoSun', light_auto_sun)
scene.collection.objects.link(ob_auto_sun)
ob_auto_sun.rotation_euler = (0.872665, 0.174533, 0.523599)
bpy.context.view_layer.update()

